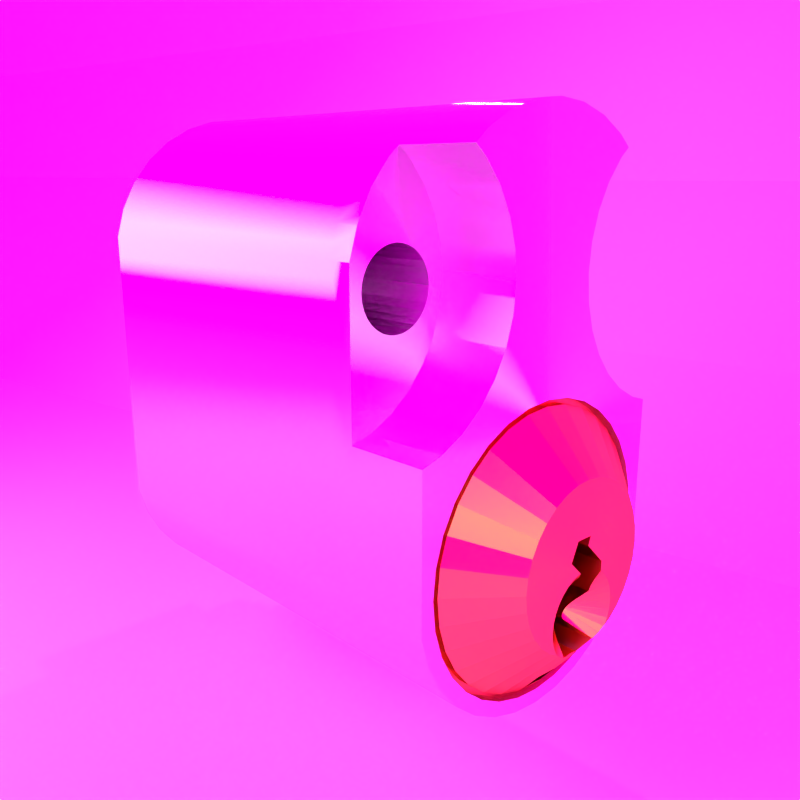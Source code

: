 # Source: assa703.blend  (saved by Blender 2.66.1; exported with 4.5.12 LTS)
import bpy
from mathutils import Matrix  # noqa: F401  (used for matrix-valued properties, if any)

bpy.ops.wm.read_factory_settings(use_empty=True)
scene = bpy.context.scene
scene.name = 'Scene'

# ---- collections
col_collection_1 = bpy.data.collections.new('Collection 1'); scene.collection.children.link(col_collection_1)
col_collection_2 = bpy.data.collections.new('Collection 2'); scene.collection.children.link(col_collection_2)
col_collection_2.hide_render = True
col_collection_2.hide_viewport = True

# ---- images (referenced by path relative to the original .blend; pixels are not part of the script)
import os
ASSET_DIR = os.environ.get("B2B_ASSET_DIR", "")  # directory of the original .blend (textures are referenced by path, not embedded)
HERE = os.path.dirname(os.path.abspath(__file__))  # packed textures are extracted next to this script under _unpacked/

def load_image(name, relpath, width, height, colorspace="sRGB"):
    """Load a texture the original file referenced (path relative to the .blend, or extracted next to this script)."""
    p = next((c for c in (os.path.join(HERE, relpath), os.path.join(ASSET_DIR, relpath)) if relpath and os.path.exists(c)), "")
    if p:
        img = bpy.data.images.load(p, check_existing=True)
        img.name = name
    else:  # same state as the original file: an image datablock whose file is absent (Cycles renders it pink)
        img = bpy.data.images.new(name, width, height)
        img.source = "FILE"
        img.filepath = "//" + (relpath or name)
    img.colorspace_settings.name = colorspace
    return img
img_hdr_environment_map_1_by_jannefoo_jpg = load_image('HDR_Environment_Map_1_by_jannefoo.jpg', 'textures/HDR_Environment_Map_1_by_jannefoo.jpg', 1024, 1024, 'sRGB')

# ---- materials (node trees are filled in below, after node groups)
mat_material_002 = bpy.data.materials.new('Material.002')
mat_material_002.alpha_threshold = 0.0
mat_material_002.roughness = 0.5
mat_material_002.line_color = (0.0, 0.0, 0.0, 1.0)
mat_material_001 = bpy.data.materials.new('Material.001')
mat_material_001.alpha_threshold = 0.0
mat_material_001.roughness = 0.5
mat_material_001.line_color = (0.0, 0.0, 0.0, 1.0)
mat_white = bpy.data.materials.new('White')
mat_white.alpha_threshold = 0.0
mat_white.roughness = 0.5
mat_white.line_color = (0.0, 0.0, 0.0, 1.0)
mat_medbringare = bpy.data.materials.new('Medbringare')
mat_medbringare.alpha_threshold = 0.0
mat_medbringare.roughness = 0.5
mat_medbringare.line_color = (0.0, 0.0, 0.0, 1.0)
mat_cylinder = bpy.data.materials.new('Cylinder')
mat_cylinder.alpha_threshold = 0.0
mat_cylinder.roughness = 0.5
mat_cylinder.line_color = (0.0, 0.0, 0.0, 1.0)

# ---- material node trees
mat_material_002.use_nodes = True; mat_material_002.node_tree.nodes.clear()
_N = mat_material_002.node_tree.nodes; _L = mat_material_002.node_tree.links
n0 = _N.new('ShaderNodeOutputMaterial'); n0.name = 'Material Output'; n0.location = (300, 300)
n0.width = 120
n1 = _N.new('ShaderNodeBsdfAnisotropic'); n1.name = 'Anisotropic BSDF'; n1.location = (100, 300)
n1.distribution = 'BECKMANN'
n1.inputs[0].default_value = (0.8, 0.4928, 0.09294, 1.0)
n1.inputs[1].default_value = 0.3162
n1.inputs[2].default_value = 0.5
_L.new(n1.outputs[0], n0.inputs[0])
n0.is_active_output = True
mat_material_001.use_nodes = True; mat_material_001.node_tree.nodes.clear()
_N = mat_material_001.node_tree.nodes; _L = mat_material_001.node_tree.links
n0 = _N.new('ShaderNodeOutputMaterial'); n0.name = 'Material Output'; n0.location = (300, 300)
n0.width = 120
n1 = _N.new('ShaderNodeEmission'); n1.name = 'Emission'; n1.location = (100, 300)
n1.width = 150
n1.inputs[0].default_value = (0.8, 0.8, 0.8, 1.0)
n1.inputs[1].default_value = 1.8
_L.new(n1.outputs[0], n0.inputs[0])
n0.is_active_output = True
mat_white.use_nodes = True; mat_white.node_tree.nodes.clear()
_N = mat_white.node_tree.nodes; _L = mat_white.node_tree.links
n0 = _N.new('ShaderNodeOutputMaterial'); n0.name = 'Material Output'; n0.location = (300, 300)
n0.width = 120
n1 = _N.new('ShaderNodeBsdfDiffuse'); n1.name = 'Diffuse BSDF'; n1.location = (10, 300)
_L.new(n1.outputs[0], n0.inputs[0])
n0.is_active_output = True
mat_medbringare.use_nodes = True; mat_medbringare.node_tree.nodes.clear()
_N = mat_medbringare.node_tree.nodes; _L = mat_medbringare.node_tree.links
n0 = _N.new('ShaderNodeOutputMaterial'); n0.name = 'Material Output'; n0.location = (300, 300)
n0.width = 120
n1 = _N.new('ShaderNodeBsdfDiffuse'); n1.name = 'Diffuse BSDF'; n1.location = (10, 300)
n1.inputs[0].default_value = (0.3264, 0.3264, 0.3264, 1.0)
_L.new(n1.outputs[0], n0.inputs[0])
n0.is_active_output = True
mat_cylinder.use_nodes = True; mat_cylinder.node_tree.nodes.clear()
_N = mat_cylinder.node_tree.nodes; _L = mat_cylinder.node_tree.links
n0 = _N.new('ShaderNodeOutputMaterial'); n0.name = 'Material Output'; n0.location = (300, 300)
n0.width = 120
n1 = _N.new('ShaderNodeBsdfTransparent'); n1.name = 'Transparent BSDF'; n1.location = (27, -132)
n1.width = 150
n2 = _N.new('ShaderNodeMixShader'); n2.name = 'Mix Shader'; n2.location = (268, 15)
n2.width = 150
n2.inputs[0].default_value = 2.98e-08
n3 = _N.new('ShaderNodeBsdfAnisotropic'); n3.name = 'Anisotropic BSDF'; n3.location = (24, 123)
n3.distribution = 'BECKMANN'
n3.inputs[0].default_value = (0.6515, 0.6568, 0.6295, 1.0)
n3.inputs[1].default_value = 0.2236
n3.inputs[2].default_value = 0.9
_L.new(n1.outputs[0], n2.inputs[2])
_L.new(n3.outputs[0], n2.inputs[1])
_L.new(n2.outputs[0], n0.inputs[0])
n0.is_active_output = True

# ---- world
world_world = bpy.data.worlds.new('World'); scene.world = world_world
world_world.use_nodes = True; world_world.node_tree.nodes.clear()
_N = world_world.node_tree.nodes; _L = world_world.node_tree.links
n0 = _N.new('ShaderNodeOutputWorld'); n0.name = 'World Output'; n0.location = (300, 300)
n0.width = 120
n1 = _N.new('ShaderNodeBackground'); n1.name = 'Background'; n1.location = (10, 300)
n1.width = 150
n1.inputs[1].default_value = 4.0
n2 = _N.new('ShaderNodeTexEnvironment'); n2.name = 'Environment Texture'; n2.location = (-190, 300)
n2.width = 150
n2.image = img_hdr_environment_map_1_by_jannefoo_jpg
_L.new(n1.outputs[0], n0.inputs[0])
_L.new(n2.outputs[0], n1.inputs[0])
n0.is_active_output = True
world_world.color = (0.05088, 0.05088, 0.05088)
world_world.use_sun_shadow = False
world_world.sun_shadow_jitter_overblur = 0.0
world_world.cycles.sampling_method = 'MANUAL'
world_world.cycles.sample_map_resolution = 256

# ---- cameras
cam_camera_001 = bpy.data.cameras.new('Camera.001')
cam_camera_001.clip_end = 100.0
cam_camera_001.lens = 35.0
cam_camera_001.sensor_width = 32.0
cam_camera_001.sensor_height = 18.0
cam_camera_001.ortho_scale = 7.314
cam_camera_001.dof.focus_distance = 0.0
cam_camera = bpy.data.cameras.new('Camera')
cam_camera.clip_end = 100.0
cam_camera.lens = 35.0
cam_camera.sensor_width = 32.0
cam_camera.sensor_height = 18.0
cam_camera.ortho_scale = 7.314
cam_camera.dof.focus_distance = 0.0

# ---- lights
light_lamp = bpy.data.lights.new('Lamp', 'POINT')
light_lamp.transmission_factor = 0.0
light_lamp.cutoff_distance = 30.0
light_lamp.energy = 100.0
light_lamp.shadow_buffer_clip_start = 1.001
light_lamp.shadow_soft_size = 0.1
light_lamp.shadow_maximum_resolution = 0.006
light_lamp.use_absolute_resolution = True
light_lamp.cycles.use_multiple_importance_sampling = False

# ---- meshes
me_cylinder_003 = bpy.data.meshes.new('Cylinder.003')
me_cylinder_003.from_pydata([(0.0, 1.0, -1.0), (0.0, 1.0, 1.0), (0.1951, 0.9808, -1.0), (0.1951, 0.9808, 1.0), (0.3827, 0.9239, -1.0), (0.3827, 0.9239, 1.0), (0.5556, 0.8315, -1.0), (0.5556, 0.8315, 1.0), (0.7071, 0.7071, -1.0), (0.7071, 0.7071, 1.0), (0.8315, 0.5556, -1.0), (0.8315, 0.5556, 1.0), (0.9239, 0.3827, -1.0), (0.9239, 0.3827, 1.0), (0.9808, 0.1951, -1.0), (0.9808, 0.1951, 1.0), (1.0, 7.55e-08, -1.0), (1.0, 7.55e-08, 1.0), (0.9808, -0.1951, -1.0), (0.9808, -0.1951, 1.0), (0.9239, -0.3827, -1.0), (0.9239, -0.3827, 1.0), (0.8315, -0.5556, -1.0), (0.8315, -0.5556, 1.0), (0.7071, -0.7071, -1.0), (0.7071, -0.7071, 1.0), (0.5556, -0.8315, -1.0), (0.5556, -0.8315, 1.0), (0.3827, -0.9239, -1.0), (0.3827, -0.9239, 1.0), (0.1951, -0.9808, -1.0), (0.1951, -0.9808, 1.0), (-3.258e-07, -1.0, -1.0), (-3.258e-07, -1.0, 1.0), (-0.1951, -0.9808, -1.0), (-0.1951, -0.9808, 1.0), (-0.3827, -0.9239, -1.0), (-0.3827, -0.9239, 1.0), (-0.5556, -0.8315, -1.0), (-0.5556, -0.8315, 1.0), (-0.7071, -0.7071, -1.0), (-0.7071, -0.7071, 1.0), (-0.8315, -0.5556, -1.0), (-0.8315, -0.5556, 1.0), (-0.9239, -0.3827, -1.0), (-0.9239, -0.3827, 1.0), (-0.9808, -0.1951, -1.0), (-0.9808, -0.1951, 1.0), (-1.0, 9.656e-07, -1.0), (-1.0, 9.656e-07, 1.0), (-0.9808, 0.1951, -1.0), (-0.9808, 0.1951, 1.0), (-0.9239, 0.3827, -1.0), (-0.9239, 0.3827, 1.0), (-0.8315, 0.5556, -1.0), (-0.8315, 0.5556, 1.0), (-0.7071, 0.7071, -1.0), (-0.7071, 0.7071, 1.0), (-0.5556, 0.8315, -1.0), (-0.5556, 0.8315, 1.0), (-0.3827, 0.9239, -1.0), (-0.3827, 0.9239, 1.0), (-0.1951, 0.9808, -1.0), (-0.1951, 0.9808, 1.0)], [], [(0, 1, 3, 2), (2, 3, 5, 4), (4, 5, 7, 6), (6, 7, 9, 8), (8, 9, 11, 10), (10, 11, 13, 12), (12, 13, 15, 14), (14, 15, 17, 16), (16, 17, 19, 18), (18, 19, 21, 20), (20, 21, 23, 22), (22, 23, 25, 24), (24, 25, 27, 26), (26, 27, 29, 28), (28, 29, 31, 30), (30, 31, 33, 32), (32, 33, 35, 34), (34, 35, 37, 36), (36, 37, 39, 38), (38, 39, 41, 40), (40, 41, 43, 42), (42, 43, 45, 44), (44, 45, 47, 46), (46, 47, 49, 48), (48, 49, 51, 50), (50, 51, 53, 52), (52, 53, 55, 54), (54, 55, 57, 56), (56, 57, 59, 58), (58, 59, 61, 60), (3, 1, 63, 61, 59, 57, 55, 53, 51, 49, 47, 45, 43, 41, 39, 37, 35, 33, 31, 29, 27, 25, 23, 21, 19, 17, 15, 13, 11, 9, 7, 5), (62, 63, 1, 0), (60, 61, 63, 62), (0, 2, 4, 6, 8, 10, 12, 14, 16, 18, 20, 22, 24, 26, 28, 30, 32, 34, 36, 38, 40, 42, 44, 46, 48, 50, 52, 54, 56, 58, 60, 62)])
me_cylinder_003.materials.append(mat_material_002)
me_cylinder_003.use_remesh_preserve_volume = False
me_cylinder_003.use_remesh_preserve_attributes = False
me_cylinder_003.use_mirror_vertex_groups = False
me_cylinder_003.update()
me_plane_002 = bpy.data.meshes.new('Plane.002')
me_plane_002.from_pydata([(1.0, -1.0, 0.0), (-1.0, -1.0, 0.0), (1.0, 1.0, 0.0), (-1.0, 1.0, 0.0)], [], [(1, 0, 2, 3)])
me_plane_002.materials.append(mat_material_001)
me_plane_002.use_remesh_preserve_volume = False
me_plane_002.use_remesh_preserve_attributes = False
me_plane_002.use_mirror_vertex_groups = False
me_plane_002.update()
me_plane_001 = bpy.data.meshes.new('Plane.001')
me_plane_001.from_pydata([(1.0, -1.0, 0.0), (-1.0, -1.0, 0.0), (1.0, -0.1571, 0.0), (-1.0, -0.1571, 0.0), (1.0, -0.07223, 0.04628), (-1.0, -0.07223, 0.04628), (1.0, 0.02034, 0.1157), (-1.0, 0.02034, 0.1157), (1.0, 0.08976, 0.216), (-1.0, 0.08976, 0.216), (1.0, 0.1438, 0.3857), (-1.0, 0.1438, 0.3857), (1.0, 0.1438, 0.8122), (-1.0, 0.1438, 0.8122)], [], [(1, 0, 2, 3), (3, 2, 4, 5), (5, 4, 6, 7), (7, 6, 8, 9), (9, 8, 10, 11), (11, 10, 12, 13)])
me_plane_001.materials.append(mat_white)
me_plane_001.use_remesh_preserve_volume = False
me_plane_001.use_remesh_preserve_attributes = False
me_plane_001.use_mirror_vertex_groups = False
me_plane_001.update()
me_plane = bpy.data.meshes.new('Plane')
me_plane.from_pydata([(1.0, -1.0, 0.0), (-1.0, -1.0, 0.0), (1.0, 1.0, 0.0), (-1.0, 1.0, 0.0)], [], [(1, 0, 2, 3)])
me_plane.materials.append(mat_material_001)
me_plane.use_remesh_preserve_volume = False
me_plane.use_remesh_preserve_attributes = False
me_plane.use_mirror_vertex_groups = False
me_plane.update()
me_cube_007 = bpy.data.meshes.new('Cube.007')
me_cube_007.from_pydata([(-1.0, -1.0, -1.0), (-1.0, -0.8082, -1.0), (1.0, -0.8082, -1.0), (1.0, -1.0, -1.0), (-1.0, -1.0, 1.0), (-1.0, -0.8082, 1.0), (1.0, -0.8082, 1.0), (1.0, -1.0, 1.0)], [], [(4, 5, 1, 0), (5, 6, 2, 1), (6, 7, 3, 2), (7, 4, 0, 3), (0, 1, 2, 3), (7, 6, 5, 4)])
me_cube_007.materials.append(mat_medbringare)
me_cube_007.use_remesh_preserve_volume = False
me_cube_007.use_remesh_preserve_attributes = False
me_cube_007.use_mirror_vertex_groups = False
me_cube_007.update()
me_cylinder_002 = bpy.data.meshes.new('Cylinder.002')
me_cylinder_002.from_pydata([(0.0, 1.0, -1.0), (0.0, 1.0, 1.0), (0.1951, 0.9808, -1.0), (0.1951, 0.9808, 1.0), (0.3827, 0.9239, -1.0), (0.3827, 0.9239, 1.0), (0.5556, 0.8315, -1.0), (0.5556, 0.8315, 1.0), (0.7071, 0.7071, -1.0), (0.7071, 0.7071, 1.0), (0.8315, 0.5556, -1.0), (0.8315, 0.5556, 1.0), (0.9239, 0.3827, -1.0), (0.9239, 0.3827, 1.0), (0.9808, 0.1951, -1.0), (0.9808, 0.1951, 1.0), (1.0, 7.55e-08, -1.0), (1.0, 7.55e-08, 1.0), (0.9808, -0.1951, -1.0), (0.9808, -0.1951, 1.0), (0.9239, -0.3827, -1.0), (0.9239, -0.3827, 1.0), (0.8315, -0.5556, -1.0), (0.8315, -0.5556, 1.0), (0.7071, -0.7071, -1.0), (0.7071, -0.7071, 1.0), (0.5556, -0.8315, -1.0), (0.5556, -0.8315, 1.0), (0.3827, -0.9239, -1.0), (0.3827, -0.9239, 1.0), (0.1951, -0.9808, -1.0), (0.1951, -0.9808, 1.0), (-3.258e-07, -1.0, -1.0), (-3.258e-07, -1.0, 1.0), (-0.1951, -0.9808, -1.0), (-0.1951, -0.9808, 1.0), (-0.3827, -0.9239, -1.0), (-0.3827, -0.9239, 1.0), (-0.5556, -0.8315, -1.0), (-0.5556, -0.8315, 1.0), (-0.7071, -0.7071, -1.0), (-0.7071, -0.7071, 1.0), (-0.8315, -0.5556, -1.0), (-0.8315, -0.5556, 1.0), (-0.9239, -0.3827, -1.0), (-0.9239, -0.3827, 1.0), (-0.9808, -0.1951, -1.0), (-0.9808, -0.1951, 1.0), (-1.0, 9.656e-07, -1.0), (-1.0, 9.656e-07, 1.0), (-0.9808, 0.1951, -1.0), (-0.9808, 0.1951, 1.0), (-0.9239, 0.3827, -1.0), (-0.9239, 0.3827, 1.0), (-0.8315, 0.5556, -1.0), (-0.8315, 0.5556, 1.0), (-0.7071, 0.7071, -1.0), (-0.7071, 0.7071, 1.0), (-0.5556, 0.8315, -1.0), (-0.5556, 0.8315, 1.0), (-0.3827, 0.9239, -1.0), (-0.3827, 0.9239, 1.0), (-0.1951, 0.9808, -1.0), (-0.1951, 0.9808, 1.0), (1.488e-16, 1.0, -2.548), (0.1951, 0.9808, -2.548), (0.3827, 0.9239, -2.548), (0.5556, 0.8315, -2.548), (0.7071, 0.7071, -2.548), (0.8315, 0.5556, -2.548), (0.9239, 0.3827, -2.548), (0.9808, 0.1951, -2.548), (1.0, 8.337e-08, -2.548), (0.9808, -0.1951, -2.548), (0.9239, -0.3827, -2.548), (0.8315, -0.5556, -2.548), (0.7071, -0.7071, -2.548), (0.5556, -0.8315, -2.548), (0.3827, -0.9239, -2.548), (0.1951, -0.9808, -2.548), (-3.258e-07, -1.0, -2.548), (-0.1951, -0.9808, -2.548), (-0.3827, -0.9239, -2.548), (-0.5556, -0.8315, -2.548), (-0.7071, -0.7071, -2.548), (-0.8315, -0.5556, -2.548), (-0.9239, -0.3827, -2.548), (-0.9808, -0.1951, -2.548), (-1.0, 9.735e-07, -2.548), (-0.9808, 0.1951, -2.548), (-0.9239, 0.3827, -2.548), (-0.8315, 0.5556, -2.548), (-0.7071, 0.7071, -2.548), (-0.5556, 0.8315, -2.548), (-0.3827, 0.9239, -2.548), (-0.1951, 0.9808, -2.548), (9.449e-09, 0.9204, -2.548), (0.1796, 0.9027, -2.548), (0.3522, 0.8504, -2.548), (0.5114, 0.7653, -2.548), (0.6508, 0.6508, -2.548), (0.7653, 0.5114, -2.548), (0.8504, 0.3522, -2.548), (0.9027, 0.1796, -2.548), (0.9204, 9.942e-08, -2.548), (0.9027, -0.1796, -2.548), (0.8504, -0.3522, -2.548), (0.7653, -0.5114, -2.548), (0.6508, -0.6508, -2.548), (0.5114, -0.7653, -2.548), (0.3522, -0.8504, -2.548), (0.1796, -0.9027, -2.548), (-2.905e-07, -0.9204, -2.548), (-0.1796, -0.9027, -2.548), (-0.3522, -0.8504, -2.548), (-0.5114, -0.7653, -2.548), (-0.6508, -0.6508, -2.548), (-0.7653, -0.5114, -2.548), (-0.8504, -0.3522, -2.548), (-0.9027, -0.1796, -2.548), (-0.9204, 9.187e-07, -2.548), (-0.9027, 0.1796, -2.548), (-0.8504, 0.3522, -2.548), (-0.7653, 0.5114, -2.548), (-0.6508, 0.6508, -2.548), (-0.5114, 0.7653, -2.548), (-0.3522, 0.8504, -2.548), (-0.1796, 0.9027, -2.548), (9.449e-09, 0.9204, -5.043), (0.1796, 0.9027, -5.043), (0.3522, 0.8504, -5.043), (0.5114, 0.7653, -5.043), (0.6508, 0.6508, -5.043), (0.7653, 0.5114, -5.043), (0.8504, 0.3522, -5.043), (0.9027, 0.1796, -5.043), (0.9204, 1.121e-07, -5.043), (0.9027, -0.1796, -5.043), (0.8504, -0.3522, -5.043), (0.7653, -0.5114, -5.043), (0.6508, -0.6508, -5.043), (0.5114, -0.7653, -5.043), (0.3522, -0.8504, -5.043), (0.1796, -0.9027, -5.043), (-2.905e-07, -0.9204, -5.043), (-0.1796, -0.9027, -5.043), (-0.3522, -0.8504, -5.043), (-0.5114, -0.7653, -5.043), (-0.6508, -0.6508, -5.043), (-0.7653, -0.5114, -5.043), (-0.8504, -0.3522, -5.043), (-0.9027, -0.1796, -5.043), (-0.9204, 9.314e-07, -5.043), (-0.9027, 0.1796, -5.043), (-0.8504, 0.3522, -5.043), (-0.7653, 0.5114, -5.043), (-0.6508, 0.6508, -5.043), (-0.5114, 0.7653, -5.043), (-0.3522, 0.8504, -5.043), (-0.1796, 0.9027, -5.043), (1.015e-08, 0.8569, -5.043), (0.1672, 0.8404, -5.043), (0.3279, 0.7916, -5.043), (0.476, 0.7125, -5.043), (0.6059, 0.6059, -5.043), (0.7125, 0.476, -5.043), (0.7916, 0.3279, -5.043), (0.8404, 0.1672, -5.043), (0.8569, 1.24e-07, -5.043), (0.8404, -0.1672, -5.043), (0.7916, -0.3279, -5.043), (0.7125, -0.476, -5.043), (0.6059, -0.6059, -5.043), (0.476, -0.7125, -5.043), (0.3279, -0.7916, -5.043), (0.1672, -0.8404, -5.043), (-2.691e-07, -0.8569, -5.043), (-0.1672, -0.8404, -5.043), (-0.3279, -0.7916, -5.043), (-0.476, -0.7125, -5.043), (-0.6059, -0.6059, -5.043), (-0.7125, -0.476, -5.043), (-0.7916, -0.3279, -5.043), (-0.8404, -0.1672, -5.043), (-0.8569, 8.867e-07, -5.043), (-0.8404, 0.1672, -5.043), (-0.7916, 0.3279, -5.043), (-0.7125, 0.476, -5.043), (-0.6059, 0.6059, -5.043), (-0.476, 0.7125, -5.043), (-0.3279, 0.7916, -5.043), (-0.1672, 0.8404, -5.043), (1.015e-08, 0.8569, -7.451), (0.1672, 0.8404, -7.451), (0.3279, 0.7916, -7.451), (0.476, 0.7125, -7.451), (0.6059, 0.6059, -7.451), (0.7125, 0.476, -7.451), (0.7916, 0.3279, -7.451), (0.8404, 0.1672, -7.451), (0.8569, 1.363e-07, -7.451), (0.8404, -0.1672, -7.451), (0.7916, -0.3279, -7.451), (0.7125, -0.476, -7.451), (0.6059, -0.6059, -7.451), (0.476, -0.7125, -7.451), (0.3279, -0.7916, -7.451), (0.1672, -0.8404, -7.451), (-2.691e-07, -0.8569, -7.451), (-0.1672, -0.8404, -7.451), (-0.3279, -0.7916, -7.451), (-0.476, -0.7125, -7.451), (-0.6059, -0.6059, -7.451), (-0.7125, -0.476, -7.451), (-0.7916, -0.3279, -7.451), (-0.8404, -0.1672, -7.451), (-0.8569, 8.99e-07, -7.451), (-0.8404, 0.1672, -7.451), (-0.7916, 0.3279, -7.451), (-0.7125, 0.476, -7.451), (-0.6059, 0.6059, -7.451), (-0.476, 0.7125, -7.451), (-0.3279, 0.7916, -7.451), (-0.1672, 0.8404, -7.451)], [], [(0, 1, 3, 2), (2, 3, 5, 4), (4, 5, 7, 6), (6, 7, 9, 8), (8, 9, 11, 10), (10, 11, 13, 12), (12, 13, 15, 14), (14, 15, 17, 16), (16, 17, 19, 18), (18, 19, 21, 20), (20, 21, 23, 22), (22, 23, 25, 24), (24, 25, 27, 26), (26, 27, 29, 28), (28, 29, 31, 30), (30, 31, 33, 32), (32, 33, 35, 34), (34, 35, 37, 36), (36, 37, 39, 38), (38, 39, 41, 40), (40, 41, 43, 42), (42, 43, 45, 44), (44, 45, 47, 46), (46, 47, 49, 48), (48, 49, 51, 50), (50, 51, 53, 52), (52, 53, 55, 54), (54, 55, 57, 56), (56, 57, 59, 58), (58, 59, 61, 60), (3, 1, 63, 61, 59, 57, 55, 53, 51, 49, 47, 45, 43, 41, 39, 37, 35, 33, 31, 29, 27, 25, 23, 21, 19, 17, 15, 13, 11, 9, 7, 5), (62, 63, 1, 0), (60, 61, 63, 62), (20, 22, 75, 74), (66, 67, 99, 98), (58, 60, 94, 93), (34, 36, 82, 81), (10, 12, 70, 69), (48, 50, 89, 88), (24, 26, 77, 76), (62, 0, 64, 95), (38, 40, 84, 83), (14, 16, 72, 71), (52, 54, 91, 90), (28, 30, 79, 78), (4, 6, 67, 66), (42, 44, 86, 85), (18, 20, 74, 73), (56, 58, 93, 92), (32, 34, 81, 80), (8, 10, 69, 68), (46, 48, 88, 87), (22, 24, 76, 75), (60, 62, 95, 94), (36, 38, 83, 82), (12, 14, 71, 70), (50, 52, 90, 89), (26, 28, 78, 77), (2, 4, 66, 65), (40, 42, 85, 84), (16, 18, 73, 72), (54, 56, 92, 91), (30, 32, 80, 79), (6, 8, 68, 67), (44, 46, 87, 86), (0, 2, 65, 64), (101, 102, 134, 133), (92, 93, 125, 124), (87, 88, 120, 119), (82, 83, 115, 114), (77, 78, 110, 109), (72, 73, 105, 104), (67, 68, 100, 99), (93, 94, 126, 125), (88, 89, 121, 120), (83, 84, 116, 115), (78, 79, 111, 110), (73, 74, 106, 105), (68, 69, 101, 100), (94, 95, 127, 126), (89, 90, 122, 121), (84, 85, 117, 116), (79, 80, 112, 111), (74, 75, 107, 106), (69, 70, 102, 101), (64, 65, 97, 96), (95, 64, 96, 127), (90, 91, 123, 122), (85, 86, 118, 117), (80, 81, 113, 112), (75, 76, 108, 107), (70, 71, 103, 102), (65, 66, 98, 97), (91, 92, 124, 123), (86, 87, 119, 118), (81, 82, 114, 113), (76, 77, 109, 108), (71, 72, 104, 103), (136, 137, 169, 168), (96, 97, 129, 128), (127, 96, 128, 159), (122, 123, 155, 154), (117, 118, 150, 149), (112, 113, 145, 144), (107, 108, 140, 139), (102, 103, 135, 134), (97, 98, 130, 129), (123, 124, 156, 155), (118, 119, 151, 150), (113, 114, 146, 145), (108, 109, 141, 140), (103, 104, 136, 135), (98, 99, 131, 130), (124, 125, 157, 156), (119, 120, 152, 151), (114, 115, 147, 146), (109, 110, 142, 141), (104, 105, 137, 136), (99, 100, 132, 131), (125, 126, 158, 157), (120, 121, 153, 152), (115, 116, 148, 147), (110, 111, 143, 142), (105, 106, 138, 137), (100, 101, 133, 132), (126, 127, 159, 158), (121, 122, 154, 153), (116, 117, 149, 148), (111, 112, 144, 143), (106, 107, 139, 138), (171, 172, 204, 203), (131, 132, 164, 163), (157, 158, 190, 189), (152, 153, 185, 184), (147, 148, 180, 179), (142, 143, 175, 174), (137, 138, 170, 169), (132, 133, 165, 164), (158, 159, 191, 190), (153, 154, 186, 185), (148, 149, 181, 180), (143, 144, 176, 175), (138, 139, 171, 170), (133, 134, 166, 165), (128, 129, 161, 160), (159, 128, 160, 191), (154, 155, 187, 186), (149, 150, 182, 181), (144, 145, 177, 176), (139, 140, 172, 171), (134, 135, 167, 166), (129, 130, 162, 161), (155, 156, 188, 187), (150, 151, 183, 182), (145, 146, 178, 177), (140, 141, 173, 172), (135, 136, 168, 167), (130, 131, 163, 162), (156, 157, 189, 188), (151, 152, 184, 183), (146, 147, 179, 178), (141, 142, 174, 173), (192, 193, 194, 195, 196, 197, 198, 199, 200, 201, 202, 203, 204, 205, 206, 207, 208, 209, 210, 211, 212, 213, 214, 215, 216, 217, 218, 219, 220, 221, 222, 223), (166, 167, 199, 198), (161, 162, 194, 193), (187, 188, 220, 219), (182, 183, 215, 214), (177, 178, 210, 209), (172, 173, 205, 204), (167, 168, 200, 199), (162, 163, 195, 194), (188, 189, 221, 220), (183, 184, 216, 215), (178, 179, 211, 210), (173, 174, 206, 205), (168, 169, 201, 200), (163, 164, 196, 195), (189, 190, 222, 221), (184, 185, 217, 216), (179, 180, 212, 211), (174, 175, 207, 206), (169, 170, 202, 201), (164, 165, 197, 196), (190, 191, 223, 222), (185, 186, 218, 217), (180, 181, 213, 212), (175, 176, 208, 207), (170, 171, 203, 202), (165, 166, 198, 197), (160, 161, 193, 192), (191, 160, 192, 223), (186, 187, 219, 218), (181, 182, 214, 213), (176, 177, 209, 208)])
me_cylinder_002.materials.append(mat_cylinder)
me_cylinder_002.use_remesh_preserve_volume = False
me_cylinder_002.use_remesh_preserve_attributes = False
me_cylinder_002.use_mirror_vertex_groups = False
me_cylinder_002.update()
me_cylinder = bpy.data.meshes.new('Cylinder')
me_cylinder.from_pydata([(0.0, 2.002, 1.991), (0.1951, 1.983, 1.991), (0.1951, 1.983, 1.309), (0.0, 2.002, 1.309), (-0.1951, 1.983, 1.991), (0.3827, 1.926, 1.309), (0.3827, 1.926, 1.991), (0.1951, 1.983, -1.0), (0.0, 2.002, -1.0), (-0.1951, 1.983, 1.309), (-0.3827, 1.926, 1.991), (0.3827, 1.926, -1.0), (0.5556, 1.833, 1.991), (0.5556, 1.833, 1.309), (-0.1951, 1.983, -1.0), (-0.3827, 1.926, 1.309), (-0.3827, 1.926, -1.0), (0.5556, 1.833, -1.0), (-0.5556, 1.833, 1.991), (0.6425, 1.762, 1.991), (0.6425, 1.762, 1.471), (-0.5556, 1.833, 1.309), (-0.5556, 1.833, -1.0), (0.7071, 1.709, 1.309), (0.7071, 1.709, -1.0), (-0.6408, 1.763, 1.991), (-0.5887, 1.721, 1.991), (0.6968, 1.717, 1.471), (0.5779, 1.709, 1.991), (0.5734, 1.705, 1.991), (-0.6408, 1.763, 1.471), (0.7071, 1.709, 1.471), (0.8315, 1.557, -1.0), (0.8315, 1.557, 1.309), (-0.7071, 1.709, -1.0), (-0.57, 1.705, 1.991), (-0.5745, 1.709, 1.991), (0.5734, 1.705, 1.471), (-0.7071, 1.709, 1.309), (-0.7071, 1.709, 1.471), (-0.57, 1.705, 1.471), (0.7101, 1.705, 1.471), (0.7922, 1.605, 1.471), (0.8315, 1.557, 1.471), (0.9239, 1.384, 1.309), (0.9239, 1.384, -1.0), (-0.8315, 1.557, -1.0), (-0.4773, 1.592, 1.991), (0.5649, 1.695, 1.991), (-0.8315, 1.557, 1.309), (-0.7101, 1.705, 1.471), (0.8187, 1.573, 1.471), (0.4649, 1.573, 1.471), (0.8778, 1.471, 1.471), (-0.9239, 1.384, -1.0), (0.9038, 1.422, 1.471), (0.9808, 1.197, 1.309), (0.9808, 1.197, -1.0), (0.4649, 1.573, 1.991), (-0.4615, 1.573, 1.991), (-0.9239, 1.384, 1.309), (-0.8187, 1.573, 1.471), (-0.8315, 1.557, 1.471), (-0.7224, 1.69, 1.471), (-0.4615, 1.573, 1.471), (-0.9808, 1.197, -1.0), (0.3842, 1.422, 1.471), (0.9239, 1.384, 1.471), (0.9823, 0.5724, 1.309), (0.9823, 0.5724, -1.0), (0.4565, 1.557, 1.991), (-0.4531, 1.557, 1.991), (-0.9808, 1.197, 1.309), (-0.8432, 1.535, 1.471), (0.9439, 1.318, 1.471), (-0.9823, 0.5724, -1.0), (0.9809, 1.153, 1.471), (0.9808, 1.197, 1.471), (0.9808, -0.6685, 1.309), (0.9808, -0.6685, -1.0), (-0.3889, 1.437, 1.991), (0.4357, 1.518, 1.991), (0.3842, 1.422, 1.991), (-0.9823, 0.5724, 1.309), (-0.9288, 1.368, 1.471), (-0.9239, 1.384, 1.471), (-0.9038, 1.422, 1.471), (-0.3808, 1.422, 1.471), (-0.3808, 1.422, 1.991), (0.3346, 1.258, 1.471), (0.9621, 1.258, 1.471), (0.1751, 0.3964, -1.0), (-4.432e-05, 0.4136, -1.0), (0.8843, 1.169, 1.471), (0.7765, 1.258, 1.471), (0.8169, 1.237, 1.471), (0.8841, 1.17, 1.471), (0.8538, 1.206, 1.471), (0.981, 1.088, 1.471), (0.9813, 0.9815, 1.471), (0.8807, -0.3092, -1.0), (0.898, -0.4844, -1.0), (0.9819, 0.2437, 1.471), (0.9239, -0.8561, 1.309), (0.9239, -0.8561, -1.0), (-0.9808, -0.6685, -1.0), (-0.9808, -0.6685, 1.309), (-0.9822, 0.6031, 1.471), (-0.9823, 0.5724, 1.471), (-0.9808, 1.197, 1.471), (-0.9621, 1.258, 1.471), (0.3728, 1.384, 1.991), (0.3346, 1.258, 1.991), (0.7748, 1.259, 1.471), (0.5867, 1.258, 1.471), (0.5884, 1.259, 1.471), (0.7291, 1.273, 1.471), (0.6341, 1.273, 1.471), (0.6816, 1.278, 1.471), (-0.1752, 0.3964, -1.0), (0.3436, 0.3453, -1.0), (0.1751, 0.3964, 1.991), (-4.432e-05, 0.4136, 1.991), (0.8971, 1.145, 1.471), (0.9814, 0.9178, 1.471), (0.9817, 0.8129, 1.471), (0.9185, 1.088, 1.471), (0.9066, 1.127, 1.471), (0.9204, 0.9868, 1.471), (0.9169, 0.9751, 1.471), (0.9204, 1.082, 1.471), (0.9251, 1.034, 1.471), (0.8807, -0.6596, -1.0), (0.8807, -0.3092, 1.991), (0.898, -0.4844, 1.991), (0.8296, -0.1407, -1.0), (0.9819, 0.2817, 1.471), (0.9819, 0.294, 1.471), (0.9808, -0.6685, 1.991), (0.9819, 0.2437, 1.991), (0.9239, -0.8561, 1.991), (0.8315, -1.029, 1.309), (0.8315, -1.029, -1.0), (0.8748, -0.6789, -1.0), (0.8296, -0.828, -1.0), (-0.3694, 1.384, 1.991), (-0.9239, -0.8561, -1.0), (-0.9239, -0.8561, 1.309), (-0.9819, 0.2426, 1.471), (-0.8808, -0.3092, -1.0), (-0.8981, -0.4844, -1.0), (-0.982, 0.6948, 1.471), (-0.9818, 0.754, 1.471), (-0.9822, 0.5519, 1.471), (-0.4615, 0.6031, 1.471), (-0.5665, 1.258, 1.471), (-0.3312, 1.258, 1.471), (-0.7563, 1.258, 1.471), (-0.5682, 1.259, 1.471), (-0.7546, 1.259, 1.471), (-0.7089, 1.273, 1.471), (-0.6139, 1.273, 1.471), (-0.6614, 1.278, 1.471), (-0.9808, 1.194, 1.471), (-0.8303, 1.209, 1.471), (-0.7967, 1.237, 1.471), (-0.3319, 1.261, 1.991), (0.3559, 1.329, 1.991), (0.3285, 1.197, 1.991), (0.5463, 1.237, 1.471), (0.5333, 1.226, 1.471), (-0.3437, 0.3453, -1.0), (-0.1752, 0.3964, 1.991), (0.4949, 0.2644, -1.0), (0.3436, 0.3453, 1.991), (-0.4867, 0.5724, 1.991), (-0.5447, 0.5017, 1.991), (0.9818, 0.754, 1.471), (0.9066, 0.9411, 1.471), (0.8941, 0.9178, 1.471), (0.4691, 0.9178, 1.471), (0.3346, 0.9178, 1.471), (0.3842, 0.754, 1.471), (0.4791, 0.899, 1.471), (0.8841, 0.899, 1.471), (0.8538, 0.8621, 1.471), (0.5094, 0.8621, 1.471), (0.8169, 0.8318, 1.471), (0.7748, 0.8093, 1.471), (0.7291, 0.7954, 1.471), (0.5463, 0.8318, 1.471), (0.6816, 0.7907, 1.471), (0.6341, 0.7954, 1.471), (0.5884, 0.8093, 1.471), (0.878, -0.6685, -1.0), (0.8807, -0.6596, 1.991), (0.9457, 0.2547, 1.991), (0.8296, -0.1407, 1.991), (0.7466, 0.01453, -1.0), (0.982, 0.3623, 1.471), (0.8566, 0.2817, 1.471), (0.8748, -0.6789, 1.991), (0.8296, -0.828, 1.991), (0.8315, -1.029, 1.991), (0.8086, -0.8674, -1.0), (0.7466, -0.9833, -1.0), (0.7071, -1.18, 1.309), (0.7071, -1.18, -1.0), (0.8146, -0.8561, -1.0), (-0.8781, -0.6685, -1.0), (-0.8297, -0.828, -1.0), (-0.8315, -1.029, -1.0), (-0.8315, -1.029, 1.309), (-0.9808, -0.6685, 1.991), (-0.9239, -0.8561, 1.991), (-0.9819, 0.269, 1.471), (-0.9819, 0.2817, 1.471), (-0.9819, 0.2426, 1.991), (-0.8858, -0.6084, -1.0), (-0.8297, -0.1407, -1.0), (-0.8808, -0.3092, 1.991), (-0.8981, -0.4844, 1.991), (-0.9816, 0.8537, 1.471), (-0.9814, 0.9178, 1.471), (-0.3808, 0.754, 1.471), (-0.9821, 0.4709, 1.471), (-0.57, 0.4709, 1.471), (-0.5299, 1.239, 1.471), (-0.3312, 1.258, 1.991), (-0.981, 1.088, 1.471), (-0.9812, 1.022, 1.471), (-0.8983, 1.088, 1.471), (-0.8864, 1.127, 1.471), (-0.8336, 1.206, 1.471), (-0.8639, 1.17, 1.471), (0.3178, 1.088, 1.471), (0.3178, 1.088, 1.991), (-0.3251, 1.197, 1.991), (0.4486, 1.101, 1.471), (0.4566, 1.127, 1.471), (0.5094, 1.206, 1.471), (0.4791, 1.17, 1.471), (-0.4989, 0.2623, -1.0), (-0.3437, 0.3453, 1.991), (-0.5619, 0.4807, 1.991), (0.4989, 0.2623, -1.0), (0.4949, 0.2644, 1.991), (0.4989, 0.2623, 1.991), (0.5648, 0.4814, 1.991), (0.5734, 0.4709, 1.991), (0.4901, 0.5724, 1.991), (-0.4615, 0.6031, 1.991), (0.9821, 0.6541, 1.471), (0.4623, 0.9304, 1.471), (0.3346, 0.9178, 1.991), (0.3842, 0.754, 1.991), (0.878, -0.6685, 1.991), (0.9162, 0.2636, 1.991), (0.7466, 0.01453, 1.991), (0.6349, 0.1506, -1.0), (0.9821, 0.4709, 1.471), (0.982, 0.3896, 1.471), (0.7057, 0.3623, 1.471), (0.8146, -0.8561, 1.991), (0.8086, -0.8674, 1.991), (0.7466, -0.9833, 1.991), (0.7071, -1.18, 1.991), (0.7091, -1.029, -1.0), (0.6349, -1.119, -1.0), (0.6984, -1.042, -1.0), (0.5556, -1.305, -1.0), (0.5556, -1.305, 1.309), (-0.8202, -0.8458, -1.0), (-0.8808, -0.6596, -1.0), (-0.8781, -0.6685, 1.991), (-0.8297, -0.828, 1.991), (-0.7071, -1.18, 1.309), (-0.7071, -1.18, -1.0), (-0.8315, -1.029, 1.991), (-0.8147, -0.8561, -1.0), (-0.7467, -0.9833, -1.0), (-0.982, 0.3348, 1.471), (-0.982, 0.3623, 1.471), (-0.8532, 0.2817, 1.471), (-0.8858, -0.6084, 1.991), (-0.8808, -0.6596, 1.991), (-0.7467, 0.01454, -1.0), (-0.8297, -0.1407, 1.991), (-0.9456, 0.2537, 1.991), (-0.3312, 0.9178, 1.471), (-0.4554, 0.9055, 1.471), (-0.8383, 0.8678, 1.471), (-0.4589, 0.899, 1.471), (-0.8336, 0.8621, 1.471), (-0.4892, 0.8621, 1.471), (-0.7967, 0.8318, 1.471), (-0.5261, 0.8318, 1.471), (-0.5682, 0.8093, 1.471), (-0.6139, 0.7954, 1.471), (-0.7546, 0.8093, 1.471), (-0.6614, 0.7907, 1.471), (-0.7089, 0.7954, 1.471), (-0.8739, 0.9178, 1.471), (-0.8639, 0.899, 1.471), (-0.3808, 0.754, 1.991), (-0.9821, 0.4303, 1.471), (-0.57, 0.4709, 1.991), (-0.4245, 1.088, 1.471), (-0.3144, 1.088, 1.471), (-0.4364, 1.127, 1.471), (-0.5261, 1.237, 1.471), (-0.4589, 1.17, 1.471), (-0.4892, 1.206, 1.471), (-0.9045, 1.03, 1.471), (-0.9049, 1.034, 1.471), (-0.9002, 1.082, 1.471), (-0.3144, 1.088, 1.991), (-0.3312, 0.9178, 1.991), (0.3275, 0.9891, 1.991), (0.4447, 1.088, 1.471), (-0.635, 0.1506, -1.0), (-0.4989, 0.2623, 1.991), (0.6814, 0.3823, 1.991), (0.6834, 0.3807, 1.991), (0.6107, 0.4403, 1.991), (0.4649, 0.6031, 1.991), (0.4649, 0.6031, 1.471), (0.9822, 0.6031, 1.471), (0.4566, 0.9411, 1.471), (0.4428, 1.082, 1.471), (0.4428, 0.9868, 1.471), (0.4381, 1.034, 1.471), (-0.3776, 0.7648, 1.991), (0.8591, 0.2809, 1.991), (0.6349, 0.1506, 1.991), (0.9823, 0.5724, 1.471), (0.9822, 0.5111, 1.471), (0.5734, 0.4709, 1.471), (0.8566, 0.2817, 1.991), (0.7091, -1.029, 1.991), (0.6984, -1.042, 1.991), (0.6349, -1.119, 1.991), (0.5556, -1.305, 1.991), (0.5605, -1.18, -1.0), (0.3827, -1.397, 1.309), (0.3827, -1.397, -1.0), (0.5405, -1.197, -1.0), (0.4989, -1.231, -1.0), (-0.8202, -0.8458, 1.991), (-0.5556, -1.305, -1.0), (-0.5556, -1.305, 1.309), (-0.7071, -1.18, 1.991), (-0.7092, -1.029, -1.0), (-0.635, -1.119, -1.0), (-0.8147, -0.8561, 1.991), (-0.7467, -0.9833, 1.991), (-0.7184, -1.018, -1.0), (-0.7023, 0.3623, 1.471), (-0.916, 0.2626, 1.991), (-0.7467, 0.01454, 1.991), (-0.9002, 0.9868, 1.471), (-0.8864, 0.9411, 1.471), (-0.4489, 0.9178, 1.471), (-0.4226, 1.082, 1.471), (-0.4221, 1.077, 1.471), (-0.635, 0.1506, 1.991), (-0.6084, 0.4394, 1.991), (-0.6815, 0.3794, 1.991), (0.7057, 0.3623, 1.991), (0.7776, 0.3239, 1.991), (0.5605, -1.18, 1.991), (0.5405, -1.197, 1.991), (0.4989, -1.231, 1.991), (0.3827, -1.397, 1.991), (0.1951, -1.454, 1.309), (0.1951, -1.454, -1.0), (0.2865, -1.331, -1.0), (0.1751, -1.365, -1.0), (0.3608, -1.305, -1.0), (-0.5606, -1.18, -1.0), (-0.499, -1.231, -1.0), (-0.3827, -1.397, 1.309), (-0.3827, -1.397, -1.0), (-0.5556, -1.305, 1.991), (-0.7092, -1.029, 1.991), (-0.635, -1.119, 1.991), (-0.5763, -1.168, -1.0), (-0.7184, -1.018, 1.991), (-0.7766, 0.3226, 1.991), (-0.7023, 0.3623, 1.991), (-0.8588, 0.28, 1.991), (-0.8532, 0.2817, 1.991), (-0.4179, 1.034, 1.471), (-0.4364, 0.9411, 1.471), (-0.4226, 0.9868, 1.471), (0.3608, -1.305, 1.991), (0.2865, -1.331, 1.991), (0.1751, -1.365, 1.991), (0.1951, -1.454, 1.991), (-3.26e-07, -1.473, 1.309), (-3.26e-07, -1.473, -1.0), (-0.1951, -1.454, -1.0), (0.3436, -1.314, -1.0), (-4.462e-05, -1.382, -1.0), (0.3436, -1.314, 1.991), (-0.3912, -1.289, -1.0), (-0.499, -1.231, 1.991), (-0.3827, -1.397, 1.991), (-0.3609, -1.305, -1.0), (-0.3437, -1.314, -1.0), (-0.1951, -1.454, 1.309), (-0.5606, -1.18, 1.991), (-0.5763, -1.168, 1.991), (-4.462e-05, -1.382, 1.991), (-0.1951, -1.454, 1.991), (-3.26e-07, -1.473, 1.991), (-0.3912, -1.289, 1.991), (-0.3609, -1.305, 1.991), (-0.3437, -1.314, 1.991), (-0.1752, -1.365, -1.0), (-0.1158, -1.371, -1.0), (-0.1752, -1.365, 1.991), (-0.1158, -1.371, 1.991), (0.7291, 1.273, -0.07074), (0.6816, 1.278, -0.07074), (0.7748, 1.259, -0.07074), (0.6341, 1.273, -0.07074), (0.8169, 1.237, -0.07074), (0.5884, 1.259, -0.07074), (0.5463, 1.237, -0.07074), (0.8538, 1.206, -0.07074), (0.5094, 1.206, -0.07074), (0.8841, 1.17, -0.07074), (0.9066, 1.127, -0.07074), (0.4791, 1.17, -0.07074), (0.4566, 1.127, -0.07074), (0.9204, 1.082, -0.07074), (0.4428, 1.082, -0.07074), (0.9251, 1.034, -0.07074), (0.4381, 1.034, -0.07074), (0.9204, 0.9868, -0.07074), (0.9066, 0.9411, -0.07074), (0.4428, 0.9868, -0.07074), (0.4566, 0.9411, -0.07074), (0.8841, 0.899, -0.07074), (0.4791, 0.899, -0.07074), (0.8538, 0.8621, -0.07074), (0.5094, 0.8621, -0.07074), (0.8169, 0.8318, -0.07074), (0.7748, 0.8093, -0.07074), (0.5463, 0.8318, -0.07074), (0.7291, 0.7954, -0.07074), (0.5884, 0.8093, -0.07074), (0.6816, 0.7907, -0.07074), (0.6341, 0.7954, -0.07074), (-0.6139, 1.273, -0.07074), (-0.6614, 1.278, -0.07074), (-0.5682, 1.259, -0.07074), (-0.7089, 1.273, -0.07074), (-0.5261, 1.237, -0.07074), (-0.7546, 1.259, -0.07074), (-0.7967, 1.237, -0.07074), (-0.4892, 1.206, -0.07074), (-0.8336, 1.206, -0.07074), (-0.4589, 1.17, -0.07074), (-0.4364, 1.127, -0.07074), (-0.8639, 1.17, -0.07074), (-0.4226, 1.082, -0.07074), (-0.8864, 1.127, -0.07074), (-0.9002, 1.082, -0.07074), (-0.4179, 1.034, -0.07074), (-0.9049, 1.034, -0.07074), (-0.4226, 0.9868, -0.07074), (-0.9002, 0.9868, -0.07074), (-0.4364, 0.9411, -0.07074), (-0.4589, 0.899, -0.07074), (-0.8864, 0.9411, -0.07074), (-0.8639, 0.899, -0.07074), (-0.4892, 0.8621, -0.07074), (-0.8336, 0.8621, -0.07074), (-0.5261, 0.8318, -0.07074), (-0.5682, 0.8093, -0.07074), (-0.7967, 0.8318, -0.07074), (-0.6139, 0.7954, -0.07074), (-0.7546, 0.8093, -0.07074), (-0.6614, 0.7907, -0.07074), (-0.7089, 0.7954, -0.07074)], [], [(0, 1, 2, 3), (23, 33, 32, 24), (345, 270, 271, 344), (375, 345, 344, 374), (400, 375, 374, 399), (401, 400, 399, 410), (63, 50, 38, 61), (50, 39, 38), (49, 62, 61, 38), (10, 18, 6), (18, 12, 6), (254, 332, 304, 255), (175, 325, 255, 251), (175, 250, 325), (304, 251, 255), (254, 318, 332), (321, 243, 366, 367), (321, 367, 389, 365), (389, 388, 365), (288, 220, 287, 358), (214, 348, 275), (214, 354, 348), (263, 140, 202), (264, 140, 263), (340, 203, 339), (407, 421, 418), (407, 422, 421), (417, 383, 407, 418), (413, 422, 407), (4, 0, 3, 9), (45, 65, 54), (45, 57, 65), (57, 75, 65), (57, 69, 75), (75, 320, 286), (75, 242, 320), (75, 171, 242), (75, 119, 171), (69, 173, 120), (69, 120, 91), (69, 198, 259), (69, 135, 198), (245, 173, 69), (259, 245, 69), (272, 146, 210), (279, 146, 272), (104, 208, 144), (104, 204, 208), (207, 343, 268), (207, 346, 343), (1, 6, 5, 2), (17, 11, 5, 13), (24, 17, 13, 23), (53, 55, 44, 33), (55, 67, 44), (33, 43, 53), (74, 90, 56), (74, 56, 67), (90, 77, 56), (56, 44, 67), (177, 252, 68, 125), (68, 99, 124, 125), (68, 76, 98, 99), (327, 335, 68, 252), (56, 77, 76, 68), (136, 102, 68, 137), (261, 199, 68, 260), (68, 199, 137), (68, 335, 336, 260), (102, 78, 68), (138, 78, 102, 139), (78, 103, 104, 79), (140, 203, 141, 103), (203, 266, 206, 141), (206, 271, 270, 207), (382, 401, 410, 381), (349, 382, 381, 350), (351, 276, 350, 383), (276, 212, 211, 277), (212, 147, 146, 211), (147, 214, 213, 106), (106, 83, 75, 105), (83, 72, 65, 75), (72, 60, 54, 65), (60, 49, 46, 54), (22, 34, 38, 21), (16, 22, 21, 15), (1, 0, 4), (1, 4, 10), (1, 10, 6), (26, 12, 18, 25), (12, 26, 36, 28), (28, 19, 12), (28, 36, 35, 29), (47, 48, 29, 35), (70, 58, 59, 71), (58, 48, 47, 59), (80, 81, 70, 71), (82, 81, 80, 88), (111, 82, 88, 145), (166, 167, 111, 145), (112, 167, 166, 228), (168, 112, 228, 237), (236, 168, 316, 317), (317, 332, 318, 236), (168, 237, 316), (122, 121, 175, 176), (121, 248, 250, 175), (243, 172, 244, 306), (306, 366, 243), (390, 359, 365, 391), (365, 388, 391), (358, 287, 359, 390), (217, 221, 220, 288), (217, 213, 221), (174, 249, 248, 121), (174, 324, 249), (324, 174, 246, 322), (172, 122, 176, 244), (213, 284, 221), (213, 274, 285), (285, 284, 213), (133, 134, 139, 196), (134, 138, 139), (258, 197, 257, 333), (334, 258, 333, 338), (338, 369, 334), (247, 334, 368, 323), (334, 369, 368), (322, 246, 247, 323), (197, 133, 196, 257), (134, 195, 138), (195, 256, 138), (274, 213, 214, 275), (201, 138, 256), (140, 138, 201, 202), (278, 355, 354, 214), (278, 387, 355), (278, 384, 387), (203, 140, 264, 265), (265, 339, 203), (351, 385, 384, 278), (351, 412, 385), (351, 411, 412), (266, 203, 340, 341), (341, 370, 266), (383, 406, 411, 351), (383, 416, 406), (371, 266, 370), (383, 417, 416), (342, 266, 371, 372), (372, 395, 342), (396, 342, 404), (342, 395, 404), (373, 397, 413), (413, 407, 373), (373, 342, 396, 397), (407, 414, 373), (414, 398, 373), (414, 415, 398), (14, 16, 15, 9), (8, 7, 14), (7, 16, 14), (7, 11, 16), (11, 22, 16), (11, 17, 22), (17, 34, 22), (17, 24, 34), (24, 46, 34), (24, 32, 46), (32, 54, 46), (32, 45, 54), (219, 149, 75), (75, 286, 219), (75, 92, 119), (75, 69, 91, 92), (105, 75, 149, 150), (150, 218, 105), (209, 105, 273), (105, 218, 273), (69, 100, 135), (79, 101, 100, 69), (79, 132, 101), (79, 194, 132), (146, 105, 209, 210), (79, 143, 194), (143, 79, 104, 144), (211, 146, 279, 280), (280, 356, 211), (352, 211, 356), (142, 205, 204, 104), (142, 267, 205), (277, 211, 352, 353), (353, 386, 277), (142, 269, 267), (379, 277, 386), (207, 268, 269, 142), (349, 277, 379, 380), (380, 405, 349), (408, 349, 405), (270, 347, 346, 207), (270, 378, 347), (382, 409, 419), (419, 420, 382), (382, 349, 408, 409), (270, 376, 402), (402, 378, 270), (345, 403, 377), (345, 382, 403), (382, 420, 403), (376, 270, 345, 377), (345, 401, 382), (345, 375, 401), (375, 400, 401), (122, 92, 91, 121), (120, 174, 121, 91), (173, 247, 246, 120), (173, 245, 247), (246, 174, 120), (247, 245, 259, 334), (259, 198, 258, 334), (198, 135, 197, 258), (135, 100, 133, 197), (101, 134, 133, 100), (101, 132, 195, 134), (132, 194, 256, 195), (201, 256, 194, 143), (144, 202, 201, 143), (208, 264, 263, 144), (204, 265, 264, 208), (263, 202, 144), (204, 205, 265), (267, 340, 339, 205), (269, 341, 340, 267), (339, 265, 205), (269, 268, 341), (346, 371, 370), (346, 372, 371), (268, 343, 346, 370), (346, 347, 372), (370, 341, 268), (378, 404, 395, 347), (378, 402, 404), (395, 372, 347), (376, 396, 404, 402), (377, 397, 396, 376), (397, 377, 403, 413), (420, 419, 422, 413), (419, 421, 422), (413, 403, 420), (421, 419, 409, 418), (408, 417, 418), (408, 416, 417), (418, 409, 408), (405, 416, 408), (405, 380, 416), (380, 406, 416), (386, 353, 412, 411), (411, 406, 379, 386), (353, 385, 412), (406, 380, 379), (356, 280, 387, 384), (384, 385, 352, 356), (280, 355, 387), (385, 353, 352), (272, 348, 279), (272, 210, 348), (210, 275, 348), (354, 279, 348), (354, 355, 279), (355, 280, 279), (273, 285, 274, 209), (274, 275, 210, 209), (218, 150, 284, 285), (285, 273, 218), (150, 221, 284), (220, 221, 150, 149), (219, 287, 220, 149), (286, 359, 287, 219), (320, 365, 359, 286), (321, 365, 320, 242), (243, 321, 242, 171), (119, 92, 122, 172), (171, 119, 172, 243), (3, 2, 7, 8), (23, 51, 43), (23, 42, 51), (23, 31, 41, 42), (43, 33, 23), (344, 271, 342, 373), (374, 344, 373, 398), (399, 374, 398, 415), (410, 399, 415, 414), (46, 49, 38, 34), (9, 3, 8, 14), (2, 5, 11, 7), (13, 5, 6, 12), (27, 31, 13, 20), (12, 19, 20, 13), (31, 23, 13), (32, 33, 44, 45), (45, 44, 56, 57), (57, 56, 68, 69), (69, 68, 78, 79), (138, 140, 103, 78), (104, 103, 141, 142), (142, 141, 206, 207), (271, 206, 266, 342), (381, 410, 414, 407), (350, 381, 407, 383), (349, 350, 276, 277), (278, 212, 276, 351), (214, 147, 212, 278), (146, 147, 106, 105), (305, 83, 282), (305, 225, 83), (83, 216, 281, 282), (83, 148, 215, 216), (153, 108, 83, 225), (83, 106, 148), (213, 217, 148, 106), (72, 230, 229, 163), (72, 152, 222), (222, 223, 72), (72, 107, 151, 152), (72, 223, 230), (163, 109, 72), (83, 108, 107, 72), (72, 109, 110, 84), (60, 72, 84, 85), (60, 85, 86), (86, 73, 60), (49, 60, 73, 62), (18, 21, 30, 25), (38, 39, 30, 21), (15, 21, 18, 10), (9, 15, 10, 4), (333, 257, 200, 338), (196, 139, 200, 257), (139, 102, 200), (262, 368, 369, 338), (338, 200, 262), (323, 368, 337, 322), (337, 249, 324, 322), (368, 262, 337), (325, 250, 249), (250, 248, 249), (249, 337, 326, 325), (325, 326, 182, 255), (254, 255, 182, 181), (181, 318, 254), (235, 236, 318, 181), (89, 112, 168), (235, 89, 168, 236), (167, 112, 66, 111), (66, 82, 111), (112, 89, 66), (81, 82, 52, 70), (52, 58, 70), (82, 66, 52), (37, 29, 48), (52, 37, 48, 58), (28, 29, 20, 19), (29, 37, 20), (27, 20, 37), (41, 31, 27, 37), (42, 41, 37, 52), (51, 42, 52), (53, 43, 51, 52), (52, 66, 53), (55, 53, 66), (74, 67, 55, 66), (66, 89, 74), (74, 89, 117, 118), (118, 116, 74), (89, 115, 117), (116, 113, 74), (89, 114, 115), (94, 90, 74, 113), (89, 170, 169), (169, 114, 89), (77, 97, 96), (77, 95, 97), (93, 76, 77, 96), (77, 90, 94, 95), (89, 239, 241), (241, 240, 89), (240, 170, 89), (89, 235, 238, 239), (123, 76, 93), (238, 235, 319), (76, 123, 127), (126, 98, 76, 127), (181, 330, 331), (331, 329, 181), (181, 328, 330), (319, 235, 181, 329), (181, 253, 328), (130, 131, 99), (131, 128, 99), (99, 98, 126, 130), (128, 129, 99), (253, 181, 180), (124, 178, 179), (124, 99, 129, 178), (193, 190, 182), (182, 192, 193), (182, 191, 192), (182, 125, 189, 191), (190, 186, 182), (125, 188, 189), (125, 187, 188), (125, 185, 187), (186, 183, 182), (125, 184, 185), (125, 124, 179, 184), (180, 181, 182, 183), (177, 125, 182), (177, 182, 326, 252), (327, 252, 326), (327, 337, 336, 335), (327, 326, 337), (260, 336, 337), (260, 337, 262, 261), (199, 261, 262), (199, 262, 200, 137), (136, 137, 200), (102, 136, 200), (35, 26, 25), (35, 36, 26), (40, 35, 25, 30), (64, 59, 47, 40), (47, 35, 40), (64, 88, 80, 71), (71, 59, 64), (64, 87, 88), (87, 166, 145, 88), (156, 228, 166, 87), (156, 237, 228), (308, 316, 237, 156), (308, 289, 317, 316), (224, 304, 332), (289, 224, 332, 317), (224, 154, 251, 304), (176, 251, 306), (306, 244, 176), (176, 175, 251), (154, 226, 306, 251), (357, 367, 366, 306), (357, 389, 367), (306, 226, 357), (388, 389, 357, 283), (283, 391, 388), (283, 358, 390, 391), (283, 217, 288, 358), (283, 148, 217), (30, 39, 50, 40), (50, 63, 40), (61, 64, 40, 63), (61, 62, 73, 64), (86, 87, 64, 73), (86, 85, 84, 87), (162, 161, 87), (87, 160, 162), (161, 158, 87), (87, 84, 159, 160), (84, 110, 157, 159), (155, 156, 87, 158), (227, 156, 155), (109, 163, 164, 165), (157, 110, 109, 165), (156, 312, 311), (156, 310, 312), (311, 309, 156), (156, 227, 310), (307, 308, 156, 309), (234, 233, 163), (163, 232, 234), (233, 164, 163), (163, 229, 231, 232), (364, 308, 363), (308, 307, 363), (229, 314, 315), (315, 231, 229), (229, 230, 313, 314), (289, 392, 394), (394, 393, 289), (393, 362, 289), (289, 308, 364, 392), (223, 361, 360, 230), (223, 302, 361), (360, 313, 230), (290, 289, 362), (222, 303, 302, 223), (222, 291, 303), (152, 301, 299), (152, 300, 301), (152, 224, 298, 300), (299, 295, 152), (224, 297, 298), (224, 296, 297), (224, 294, 296), (295, 293, 152), (224, 292, 294), (291, 222, 152, 293), (224, 289, 290, 292), (152, 151, 224), (151, 107, 154, 224), (107, 108, 153, 154), (153, 225, 226, 154), (225, 305, 226), (305, 282, 357, 226), (282, 281, 357), (281, 216, 283, 357), (216, 215, 283), (215, 148, 283), (118, 424, 423, 116), (116, 423, 425, 113), (427, 94, 113, 425), (427, 95, 94), (95, 427, 430, 97), (97, 430, 432, 96), (433, 127, 123, 93), (96, 432, 433, 93), (436, 130, 126, 127), (127, 433, 436), (130, 436, 438, 131), (128, 131, 438, 440), (440, 178, 129, 128), (440, 441, 178), (184, 179, 178, 441), (441, 444, 184), (184, 444, 446, 185), (185, 446, 448, 187), (187, 448, 449, 188), (188, 449, 451, 189), (189, 451, 453, 191), (192, 191, 453, 454), (193, 192, 454, 452), (190, 193, 452, 450), (186, 190, 450, 447), (183, 186, 447, 445), (445, 328, 253, 180), (180, 183, 445), (445, 443, 328), (328, 443, 442, 330), (330, 442, 439, 331), (331, 439, 437, 329), (435, 239, 238, 319), (329, 437, 435, 319), (239, 435, 434, 241), (241, 434, 431, 240), (429, 169, 170, 240), (240, 431, 429), (428, 115, 114, 169), (169, 429, 428), (117, 426, 424, 118), (115, 428, 426, 117), (424, 426, 423), (423, 426, 428), (423, 428, 425), (425, 428, 429), (425, 429, 427), (427, 429, 431), (427, 431, 430), (430, 431, 434), (430, 434, 432), (432, 434, 435), (432, 435, 433), (433, 435, 437), (433, 437, 436), (436, 437, 439), (436, 439, 438), (438, 439, 442), (438, 442, 440), (440, 442, 443), (440, 443, 441), (441, 443, 445), (441, 445, 444), (444, 445, 447), (444, 447, 446), (446, 447, 450), (446, 450, 448), (448, 450, 452), (448, 452, 449), (449, 452, 454), (449, 454, 451), (451, 454, 453), (162, 456, 455, 161), (161, 455, 457, 158), (459, 227, 155, 158), (459, 310, 227), (158, 457, 459), (310, 459, 462, 312), (311, 312, 462, 464), (309, 311, 464, 465), (467, 363, 307, 309), (309, 465, 467), (470, 364, 363, 467), (470, 392, 364), (394, 392, 470, 472), (393, 394, 472, 474), (292, 290, 362, 393), (474, 475, 292, 393), (292, 475, 478, 294), (294, 478, 480, 296), (296, 480, 481, 297), (297, 481, 483, 298), (298, 483, 485, 300), (301, 300, 485, 486), (299, 301, 486, 484), (295, 299, 484, 482), (293, 295, 482, 479), (479, 291, 293), (479, 477, 303, 291), (476, 302, 303, 477), (476, 361, 302), (361, 476, 473, 360), (471, 314, 313, 360), (360, 473, 471), (314, 471, 469, 315), (468, 231, 315, 469), (468, 232, 231), (232, 468, 466, 234), (234, 466, 463, 233), (461, 164, 233, 463), (461, 165, 164), (460, 159, 157, 165), (165, 461, 460), (160, 458, 456, 162), (159, 460, 458, 160), (456, 458, 455), (455, 458, 460), (455, 460, 457), (457, 460, 461), (457, 461, 459), (459, 461, 463), (459, 463, 462), (462, 463, 466), (462, 466, 464), (464, 466, 468), (464, 468, 465), (465, 468, 469), (465, 469, 467), (467, 469, 471), (467, 471, 470), (470, 471, 473), (470, 473, 472), (472, 473, 476), (472, 476, 474), (474, 476, 477), (474, 477, 475), (475, 477, 479), (475, 479, 478), (478, 479, 482), (478, 482, 480), (480, 482, 484), (480, 484, 481), (481, 484, 486), (481, 486, 483), (483, 486, 485)])
me_cylinder.polygons.foreach_set('use_smooth', [1, 1, 1, 1, 1, 1, 1, 1, 1, 1, 1, 1, 1, 1, 1, 1, 1, 1, 1, 1, 1, 1, 1, 1, 1, 1, 1, 1, 1, 1, 1, 1, 1, 1, 1, 1, 1, 1, 1, 1, 1, 1, 1, 1, 1, 1, 1, 1, 1, 1, 1, 1, 1, 1, 1, 1, 1, 1, 1, 1, 1, 1, 1, 1, 1, 1, 1, 1, 1, 1, 1, 1, 1, 1, 1, 1, 1, 1, 1, 1, 1, 1, 1, 1, 1, 1, 1, 1, 1, 1, 1, 1, 1, 1, 1, 1, 1, 1, 1, 1, 1, 1, 1, 1, 1, 1, 1, 1, 1, 1, 1, 1, 1, 1, 1, 1, 1, 1, 1, 1, 1, 1, 1, 1, 1, 1, 1, 1, 1, 1, 1, 1, 1, 1, 1, 1, 1, 1, 1, 1, 1, 1, 1, 1, 1, 1, 1, 1, 1, 1, 1, 1, 1, 1, 1, 1, 1, 1, 1, 1, 1, 1, 1, 1, 1, 1, 1, 1, 1, 1, 1, 1, 1, 1, 1, 1, 1, 1, 1, 1, 1, 1, 1, 1, 1, 1, 1, 1, 1, 1, 1, 1, 1, 1, 1, 1, 1, 1, 1, 1, 1, 1, 1, 1, 1, 1, 1, 1, 1, 1, 1, 1, 1, 1, 1, 1, 1, 1, 1, 1, 1, 1, 1, 1, 1, 1, 1, 1, 1, 1, 1, 1, 1, 1, 1, 1, 1, 1, 1, 1, 1, 1, 1, 1, 1, 1, 1, 1, 1, 1, 1, 1, 1, 1, 1, 1, 1, 1, 1, 1, 1, 1, 1, 1, 1, 1, 1, 1, 1, 1, 1, 1, 1, 1, 1, 1, 1, 1, 1, 1, 1, 1, 1, 1, 1, 1, 1, 1, 1, 1, 1, 1, 1, 1, 1, 1, 1, 1, 1, 1, 1, 1, 1, 1, 1, 1, 1, 1, 1, 1, 1, 1, 1, 1, 1, 1, 1, 1, 1, 1, 1, 1, 1, 1, 1, 1, 1, 1, 1, 1, 1, 1, 1, 1, 1, 1, 1, 1, 1, 1, 1, 1, 1, 1, 1, 1, 1, 1, 1, 1, 1, 1, 1, 1, 1, 1, 1, 1, 1, 1, 1, 1, 1, 1, 1, 1, 1, 1, 1, 1, 1, 1, 1, 1, 1, 1, 1, 1, 1, 1, 1, 1, 1, 1, 1, 1, 1, 1, 1, 1, 1, 1, 1, 1, 1, 1, 1, 1, 1, 1, 1, 1, 1, 1, 1, 1, 1, 1, 1, 1, 1, 1, 1, 1, 1, 1, 1, 1, 1, 1, 1, 1, 1, 1, 1, 1, 1, 1, 1, 1, 1, 1, 1, 1, 1, 1, 1, 1, 1, 1, 1, 1, 1, 1, 1, 1, 1, 1, 1, 1, 1, 1, 1, 1, 1, 1, 1, 1, 1, 1, 1, 1, 1, 1, 1, 1, 1, 1, 1, 1, 1, 1, 1, 1, 1, 1, 1, 1, 1, 1, 1, 1, 1, 1, 1, 1, 1, 1, 1, 1, 1, 1, 1, 1, 1, 1, 1, 1, 1, 1, 1, 1, 1, 1, 1, 1, 1, 1, 1, 1, 1, 1, 1, 1, 1, 1, 0, 0, 0, 0, 0, 0, 0, 0, 0, 0, 0, 0, 0, 0, 0, 0, 0, 0, 0, 0, 0, 0, 0, 0, 0, 0, 0, 0, 0, 0, 0, 0, 0, 0, 0, 0, 0, 0, 0, 0, 0, 0, 0, 0, 0, 0, 0, 0, 0, 0, 0, 0, 0, 0, 0, 0, 0, 0, 0, 0, 0, 0, 0, 0, 0, 0, 0, 0, 0, 0, 0, 0, 0, 0, 0, 0, 0, 0, 0, 0, 0, 0, 0, 0, 0, 0, 0, 0, 0, 0, 0, 0, 0, 0, 0, 0, 0, 0, 0, 0, 0, 0, 0, 0, 0, 0, 0, 0, 0, 0, 0, 0, 0, 0, 0, 0, 0, 0, 0, 0, 0, 0, 0, 0, 0, 0, 0, 0, 0, 0, 0, 0, 0, 0, 0, 0, 0, 0, 0, 0, 0, 0, 0, 0, 0])
me_cylinder.materials.append(mat_cylinder)
me_cylinder.use_remesh_preserve_volume = False
me_cylinder.use_remesh_preserve_attributes = False
me_cylinder.use_mirror_vertex_groups = False
me_cylinder.update()
me_cylinder_001 = bpy.data.meshes.new('Cylinder.001')
me_cylinder_001.from_pydata([(0.1951, 0.9808, 1.0), (0.1951, 0.9808, -0.7768), (0.0, 1.0, -0.7768), (0.0, 1.0, 1.0), (0.3827, 0.9239, 1.0), (0.3827, 0.9239, -0.7768), (-0.1951, 0.9808, -0.7768), (-0.1951, 0.9808, 1.0), (3.725e-09, 0.9563, 1.0), (0.1866, 0.938, 1.0), (0.5556, 0.8315, -0.7768), (0.5556, 0.8315, 1.0), (-0.3827, 0.9239, -0.7768), (0.366, 0.8835, 1.0), (-0.3827, 0.9239, 1.0), (-0.1866, 0.938, 1.0), (3.725e-09, 0.9563, 1.045), (0.1866, 0.938, 1.045), (0.5313, 0.7952, 1.0), (0.7071, 0.7071, 1.0), (0.7071, 0.7071, -0.7768), (-0.5556, 0.8315, -0.7768), (0.366, 0.8835, 1.045), (-0.5556, 0.8315, 1.0), (-0.366, 0.8835, 1.0), (-0.1866, 0.938, 1.045), (1.211e-07, 0.5684, 1.236), (0.1109, 0.5575, 1.236), (0.6762, 0.6762, 1.0), (0.5313, 0.7952, 1.045), (0.8315, 0.5556, 1.0), (0.8315, 0.5556, -0.7768), (-0.7071, 0.7071, -0.7768), (0.2175, 0.5251, 1.236), (-0.7071, 0.7071, 1.0), (-0.5313, 0.7952, 1.0), (-0.366, 0.8835, 1.045), (-0.1109, 0.5575, 1.236), (0.7952, 0.5313, 1.0), (0.6762, 0.6762, 1.045), (0.3158, 0.4726, 1.236), (-0.8315, 0.5556, -0.7768), (0.9239, 0.3827, 1.0), (0.9239, 0.3827, -0.7768), (-0.2175, 0.5251, 1.236), (-0.8315, 0.5556, 1.0), (-0.6762, 0.6762, 1.0), (-0.5313, 0.7952, 1.045), (0.8835, 0.366, 1.0), (0.7952, 0.5313, 1.045), (0.4019, 0.4019, 1.236), (-0.3158, 0.4726, 1.236), (-0.9239, 0.3827, -0.7768), (0.9808, 0.1951, 1.0), (0.9808, 0.1951, -0.7768), (-0.9239, 0.3827, 1.0), (-0.7952, 0.5313, 1.0), (-0.6762, 0.6762, 1.045), (0.938, 0.1866, 1.0), (0.8835, 0.366, 1.045), (0.4726, 0.3158, 1.236), (-0.4019, 0.4019, 1.236), (-0.9808, 0.1951, -0.7768), (1.0, 1.192e-07, 1.0), (1.0, -2.932e-08, -0.7768), (-0.9808, 0.1951, 1.0), (-0.8835, 0.366, 1.0), (-0.7952, 0.5313, 1.045), (0.9563, 1.192e-07, 1.0), (0.938, 0.1866, 1.045), (0.5251, 0.2175, 1.236), (-0.4726, 0.3158, 1.236), (-1.0, 8.648e-07, -0.7768), (0.9808, -0.1951, 1.0), (0.9808, -0.1951, -0.7768), (-1.0, 1.013e-06, 1.0), (-0.938, 0.1866, 1.0), (-0.8835, 0.366, 1.045), (0.9563, 1.192e-07, 1.045), (0.938, -0.1866, 1.0), (0.5575, 0.1109, 1.236), (-0.5251, 0.2175, 1.236), (-0.9808, -0.1951, -0.7768), (0.9239, -0.3827, 1.0), (0.9239, -0.3827, -0.7768), (-0.9808, -0.1951, 1.0), (-0.9563, 9.537e-07, 1.0), (-0.938, 0.1866, 1.045), (0.5684, 1.192e-07, 1.236), (0.938, -0.1866, 1.045), (0.8835, -0.366, 1.0), (0.05035, 0.1109, 1.236), (-0.07927, 0.1917, 1.236), (-0.9239, -0.3827, -0.7768), (0.8315, -0.5556, 1.0), (0.8315, -0.5556, -0.7768), (-0.9239, -0.3827, 1.0), (-0.938, -0.1866, 1.0), (-0.9563, 9.537e-07, 1.045), (-0.5574, 0.1109, 1.236), (0.165, 2.98e-07, 1.236), (0.1413, 0.02288, 1.236), (0.5575, -0.1109, 1.236), (0.8835, -0.366, 1.045), (0.7952, -0.5313, 1.0), (0.04329, 0.1701, 1.236), (0.03517, 0.1444, 1.236), (0.09722, 0.06556, 1.236), (-0.05187, 0.1917, 1.236), (0.05016, 0.1917, 1.236), (-0.09563, 0.1564, 1.236), (-0.8315, -0.5556, -0.7768), (0.7071, -0.7071, 1.0), (0.7071, -0.7071, -0.7768), (-0.8315, -0.5556, 1.0), (-0.8835, -0.366, 1.0), (-0.938, -0.1866, 1.045), (-0.5684, 6.557e-07, 1.236), (0.1533, 0.01132, 1.022), (0.1862, -0.02051, 1.236), (0.1862, -0.03764, 1.236), (0.213, -0.1109, 1.236), (0.1862, -0.0889, 1.236), (0.5251, -0.2175, 1.236), (0.7952, -0.5313, 1.045), (0.6762, -0.6762, 1.0), (0.03061, 0.13, 1.236), (0.03864, 0.1554, 1.022), (0.03061, 0.13, 1.022), (-0.07927, 0.1917, 1.047), (0.05016, 0.1917, 1.022), (-0.1167, 0.1109, 1.236), (-0.7071, -0.7071, -0.7768), (0.5556, -0.8315, 1.0), (0.5556, -0.8315, -0.7768), (-0.7071, -0.7071, 1.0), (-0.7952, -0.5313, 1.0), (-0.8835, -0.366, 1.045), (-0.5575, -0.1109, 1.236), (-0.1385, 0.06373, 1.236), (-0.1184, 0.04432, 1.236), (0.1862, -0.02051, 1.022), (0.225, -0.1207, 1.236), (0.2424, -0.1419, 1.236), (0.1862, -0.2599, 1.022), (0.1862, -0.1597, 1.212), (0.1862, -0.1595, 1.212), (0.263, -0.167, 1.236), (0.29, -0.2175, 1.236), (0.4726, -0.3158, 1.236), (0.6762, -0.6762, 1.045), (0.5313, -0.7952, 1.0), (0.03061, 0.13, -0.5291), (0.03864, 0.1554, -0.5291), (-0.07927, 0.1917, 1.022), (-0.5556, -0.8315, -0.7768), (0.3827, -0.9239, -0.7768), (0.3827, -0.9239, 1.0), (-0.5556, -0.8315, 1.0), (-0.6762, -0.6762, 1.0), (-0.7952, -0.5313, 1.045), (-0.5251, -0.2175, 1.236), (-0.07259, 4.172e-07, 1.236), (-0.1385, 0.06373, 1.022), (0.1533, 0.01132, -0.5291), (0.1862, -0.0205, -0.5291), (0.1862, -0.2183, 1.196), (0.1862, -0.2256, 1.195), (0.2913, -0.2199, 1.236), (0.2973, -0.2399, 1.236), (0.3087, -0.2773, 1.236), (0.3093, -0.2839, 1.236), (0.4019, -0.4019, 1.236), (0.5313, -0.7952, 1.045), (0.366, -0.8835, 1.0), (0.05016, 0.1917, -0.5291), (-0.07927, 0.1917, -0.5291), (0.1951, -0.9808, 1.0), (0.1951, -0.9808, -0.7768), (-0.3827, -0.9239, -0.7768), (-0.3827, -0.9239, 1.0), (-0.5313, -0.7952, 1.0), (-0.6762, -0.6762, 1.045), (-0.4726, -0.3158, 1.236), (-0.1955, -0.1109, 1.236), (-0.2403, -0.1607, 1.236), (-0.2075, -0.1207, 1.236), (-0.05091, -0.03702, 1.236), (-0.03584, -0.03553, 1.236), (-0.1363, -0.06941, 1.236), (-0.1083, -0.05442, 1.236), (-0.0305, -0.0407, 1.233), (0.1862, -0.2599, -0.5291), (0.1862, -0.2599, -0.5291), (0.1862, -0.2599, 1.188), (0.3124, -0.3158, 1.236), (0.314, -0.3314, 1.236), (0.3087, -0.3966, 1.236), (0.307, -0.4019, 1.236), (0.3145, -0.3369, 1.236), (0.3158, -0.4726, 1.236), (0.366, -0.8835, 1.045), (0.1866, -0.938, 1.0), (-0.01747, -0.0533, -0.5291), (0.01774, -0.08735, -0.5291), (-0.1385, 0.06373, -0.5291), (-3.26e-07, -1.0, 1.0), (-3.26e-07, -1.0, -0.7768), (-0.1951, -0.9808, -0.7768), (-0.1951, -0.9808, 1.0), (-0.366, -0.8835, 1.0), (-0.5313, -0.7952, 1.045), (-0.4019, -0.4019, 1.236), (-0.2725, -0.2175, 1.236), (-0.2738, -0.2199, 1.236), (-0.2917, -0.283, 1.236), (-0.2912, -0.2773, 1.236), (-0.1611, -0.08267, 1.236), (-0.2584, -0.1912, 1.236), (-0.2455, -0.167, 1.236), (-0.01747, -0.0533, 1.022), (-0.0291, -0.04206, 1.233), (0.1862, -0.2599, 1.022), (0.1505, -0.2945, -0.5291), (0.1862, -0.2599, 1.188), (0.3041, -0.4115, 1.236), (0.2913, -0.4539, 1.236), (0.2813, -0.4726, 1.236), (0.2219, -0.5358, 1.23), (0.2605, -0.5051, 1.234), (0.2675, -0.4984, 1.236), (0.1866, -0.938, 1.045), (-3.073e-07, -0.9563, 1.0), (0.02776, -0.4131, -0.5291), (0.01774, -0.08735, 1.022), (-0.1866, -0.938, 1.0), (-0.366, -0.8835, 1.045), (-0.3158, -0.4726, 1.236), (-0.295, -0.3158, 1.236), (-0.2917, -0.391, 1.236), (-0.297, -0.3369, 1.236), (-0.2932, -0.2981, 1.236), (0.008744, -0.07865, 1.215), (0.0141, -0.08383, 1.213), (0.1505, -0.2945, 1.022), (0.1862, -0.2599, 1.188), (0.2794, -0.4762, 1.236), (0.1862, -0.9156, 1.056), (0.2164, -0.5394, 1.229), (-3.073e-07, -0.9563, 1.045), (0.02776, -0.4131, 1.022), (0.01774, -0.09087, -0.5291), (0.02776, -0.4252, -0.5291), (0.01774, -0.08735, 1.212), (0.01774, -0.09087, 1.022), (-0.1866, -0.938, 1.045), (-0.2194, -0.5297, 1.233), (-0.2406, -0.5127, 1.236), (-0.2896, -0.4019, 1.236), (-0.2664, -0.4677, 1.236), (-0.2738, -0.4539, 1.236), (-0.2912, -0.3966, 1.236), (0.1425, -0.3022, 1.165), (0.1798, -0.2661, 1.184), (0.2067, -0.5448, 1.228), (0.1862, -0.5819, 1.213), (0.1862, -0.6086, 1.201), (0.2132, -0.5414, 1.229), (0.1821, -0.9156, 1.057), (-2.813e-07, -0.9156, 1.065), (0.02776, -0.4252, 1.022), (0.0894, -0.3535, 1.141), (0.08987, -0.3531, 1.141), (0.1319, -0.3124, 1.159), (0.1066, -0.3369, 1.147), (0.01774, -0.1029, -0.5291), (0.02776, -0.4287, -0.5291), (0.01774, -0.09057, 1.211), (0.01774, -0.1029, 1.022), (-0.1438, -0.5799, 1.22), (-0.1159, -0.5829, 1.223), (-0.2455, -0.5068, 1.236), (-0.2638, -0.4726, 1.236), (-0.1438, -0.571, 1.224), (-0.1468, -0.5698, 1.225), (-0.1978, -0.5434, 1.23), (0.1862, -0.5819, 1.213), (0.2067, -0.5448, 1.228), (0.1862, -0.5819, 1.213), (0.1862, -0.5819, 1.022), (0.1862, -0.9156, 1.022), (-0.1438, -0.9156, 1.058), (0.02776, -0.4287, 1.022), (0.02776, -0.4131, 1.139), (0.02776, -0.4254, 1.144), (0.06039, -0.3816, 1.135), (0.06659, -0.3756, 1.135), (0.07723, -0.3653, 1.137), (0.009584, -0.639, -0.5291), (0.009584, -0.7864, -0.5291), (0.01774, -0.1029, 1.205), (-0.01796, -0.1375, 1.022), (-0.01797, -0.1375, -0.5291), (-0.1438, -0.8026, 1.114), (-0.1129, -0.5832, 1.223), (-0.09909, -0.5846, 1.221), (-0.1438, -0.5684, 1.223), (0.1683, -0.5646, 1.224), (0.1862, -0.5819, 1.022), (0.1862, -0.5819, -0.5291), (0.1862, -0.9156, -0.5291), (-0.1438, -0.9156, 1.022), (-0.1438, -0.8071, 1.112), (0.1505, -0.5474, -0.5291), (0.1505, -0.5474, 1.022), (0.02776, -0.4287, 1.146), (0.03672, -0.4045, 1.137), (0.05683, -0.385, 1.135), (0.04714, -0.3944, 1.135), (0.009584, -0.5961, -0.5291), (0.009585, -0.639, 1.022), (0.009585, -0.7864, 1.022), (0.1862, -0.5819, -0.5291), (0.008744, -0.1117, 1.201), (-0.008384, -0.1282, 1.195), (-0.01518, -0.1348, 1.193), (-0.1407, -0.2561, 1.022), (-0.1407, -0.2561, -0.5291), (-0.006861, -0.7881, 1.127), (0.009585, -0.5961, 1.216), (0.009585, -0.5961, 1.022), (-0.1438, -0.5799, 1.022), (0.008744, -0.596, 1.216), (-0.09408, -0.5852, 1.22), (-0.04173, -0.5907, 1.216), (-2.012e-07, -0.7874, 1.128), (-8.382e-08, -0.6025, 1.219), (-0.04323, -0.5982, 1.219), (-0.09535, -0.5882, 1.221), (-0.1438, -0.5677, 1.223), (0.1474, -0.5444, 1.212), (0.1401, -0.5373, 1.208), (-0.1438, -0.9156, -0.5291), (-0.1438, -0.8026, 1.022), (0.1174, -0.5154, 1.195), (0.03333, -0.4341, 1.148), (0.009585, -0.7864, 1.128), (0.009585, -0.6355, 1.202), (-0.05067, -0.7927, 1.022), (-0.05067, -0.7927, -0.5291), (-0.02884, -0.148, 1.188), (-0.04414, -0.1628, 1.183), (-0.07783, -0.1954, 1.176), (-0.08269, -0.2001, 1.176), (-0.129, -0.2449, 1.176), (-0.1407, -0.2561, 1.178), (-0.1058, -0.2224, 1.174), (-0.1438, -0.2561, 1.022), (-0.1438, -0.2561, -0.5291), (0.009585, -0.6023, 1.218), (-0.1438, -0.5799, -0.5291), (-0.1438, -0.3409, 1.171), (-0.1438, -0.3673, 1.172), (-0.1438, -0.5629, 1.222), (-0.1438, -0.4895, 1.197), (-0.1438, -0.4001, 1.176), (-0.1438, -0.4389, 1.184), (0.008744, -0.6024, 1.218), (-0.1438, -0.5653, 1.222), (-0.1438, -0.8026, -0.5291), (0.1052, -0.5036, 1.188), (0.05947, -0.4594, 1.162), (0.07502, -0.4744, 1.171), (-0.05788, -0.1761, 1.18), (-0.1438, -0.2561, 1.179), (-0.1438, -0.34, 1.171), (-0.1438, -0.5647, 1.222), (-0.1438, -0.5652, 1.222), (-0.1438, -0.2737, 1.176), (-0.1438, -0.2757, 1.176), (-0.1438, -0.2983, 1.173), (-0.1438, -0.3066, 1.172), (-0.1438, -0.3369, 1.17), (0.0, 1.0, -0.7768), (0.1951, 0.9808, -0.7768), (0.1951, 0.9808, 1.0), (0.0, 1.0, 1.0), (-0.1951, 0.9808, -0.7768), (0.3827, 0.9239, -0.7768), (0.3827, 0.9239, 1.0), (-0.1951, 0.9808, 1.0), (-0.3827, 0.9239, -0.7768), (0.5556, 0.8315, -0.7768), (0.5556, 0.8315, 1.0), (-0.3827, 0.9239, 1.0), (-0.5556, 0.8315, -0.7768), (0.7071, 0.7071, -0.7768), (0.7071, 0.7071, 1.0), (-0.5556, 0.8315, 1.0), (-0.7071, 0.7071, -0.7768), (0.8315, 0.5556, -0.7768), (0.8315, 0.5556, 1.0), (-0.7071, 0.7071, 1.0), (-0.8315, 0.5556, -0.7768), (0.9239, 0.3827, -0.7768), (0.9239, 0.3827, 1.0), (-0.8315, 0.5556, 1.0), (-0.9239, 0.3827, -0.7768), (0.9808, 0.1951, -0.7768), (0.9808, 0.1951, 1.0), (-0.9239, 0.3827, 1.0), (-0.9808, 0.1951, -0.7768), (1.0, -2.932e-08, -0.7768), (1.0, 1.192e-07, 1.0), (-0.9808, 0.1951, 1.0), (-1.0, 8.648e-07, -0.7768), (0.9808, -0.1951, -0.7768), (0.9808, -0.1951, 1.0), (-1.0, 1.013e-06, 1.0), (-0.9808, -0.1951, -0.7768), (0.9239, -0.3827, -0.7768), (0.9239, -0.3827, 1.0), (-0.9808, -0.1951, 1.0), (-0.9239, -0.3827, -0.7768), (0.8315, -0.5556, 1.0), (0.8315, -0.5556, -0.7768), (-0.9239, -0.3827, 1.0), (-0.8315, -0.5556, -0.7768), (0.7071, -0.7071, 1.0), (0.7071, -0.7071, -0.7768), (-0.8315, -0.5556, 1.0), (-0.7071, -0.7071, -0.7768), (0.5556, -0.8315, -0.7768), (0.5556, -0.8315, 1.0), (-0.7071, -0.7071, 1.0), (-0.5556, -0.8315, -0.7768), (0.3827, -0.9239, -0.7768), (0.3827, -0.9239, 1.0), (-0.5556, -0.8315, 1.0), (-0.3827, -0.9239, -0.7768), (0.1951, -0.9808, -0.7768), (0.1951, -0.9808, 1.0), (-0.3827, -0.9239, 1.0), (-0.1951, -0.9808, -0.7768), (-3.26e-07, -1.0, -0.7768), (-3.26e-07, -1.0, 1.0), (-0.1951, -0.9808, 1.0)], [], [(385, 386, 383, 384), (389, 385, 384, 388), (392, 393, 389, 388), (397, 393, 392, 396), (396, 400, 401, 397), (400, 404, 405, 401), (404, 408, 409, 405), (408, 412, 413, 409), (412, 416, 417, 413), (416, 420, 421, 417), (420, 425, 424, 421), (425, 429, 428, 424), (433, 428, 429, 432), (436, 437, 433, 432), (441, 437, 436, 440), (445, 441, 440, 444), (446, 445, 444, 443), (442, 446, 443, 439), (439, 435, 438, 442), (431, 434, 438, 435), (427, 430, 434, 431), (423, 426, 430, 427), (419, 422, 426, 423), (415, 418, 422, 419), (411, 414, 418, 415), (407, 410, 414, 411), (403, 406, 410, 407), (399, 402, 406, 403), (398, 402, 399, 395), (395, 391, 394, 398), (386, 390, 387, 383), (390, 394, 391, 387), (383, 387, 384), (387, 391, 384), (391, 388, 384), (391, 395, 388), (395, 392, 388), (395, 399, 392), (399, 396, 392), (399, 403, 396), (403, 400, 396), (403, 407, 400), (407, 404, 400), (407, 411, 404), (411, 408, 404), (411, 415, 408), (415, 412, 408), (415, 419, 412), (419, 416, 412), (419, 423, 416), (423, 420, 416), (423, 427, 420), (427, 425, 420), (427, 431, 425), (431, 429, 425), (431, 435, 429), (435, 432, 429), (435, 439, 432), (439, 436, 432), (439, 443, 436), (443, 440, 436), (443, 444, 440), (0, 1, 2, 3), (1, 0, 4, 5), (4, 11, 10, 5), (19, 20, 10, 11), (20, 19, 30, 31), (31, 30, 42, 43), (43, 42, 53, 54), (54, 53, 63, 64), (64, 63, 73, 74), (74, 73, 83, 84), (84, 83, 94, 95), (95, 94, 112, 113), (133, 134, 113, 112), (133, 157, 156, 134), (177, 178, 156, 157), (206, 207, 178, 177), (209, 208, 207, 206), (180, 179, 208, 209), (179, 180, 158, 155), (158, 135, 132, 155), (135, 114, 111, 132), (114, 96, 93, 111), (96, 85, 82, 93), (85, 75, 72, 82), (75, 65, 62, 72), (65, 55, 52, 62), (55, 45, 41, 52), (45, 34, 32, 41), (23, 21, 32, 34), (21, 23, 14, 12), (19, 28, 38, 30), (3, 2, 6, 7), (7, 6, 12, 14), (2, 1, 6), (1, 12, 6), (1, 5, 12), (5, 21, 12), (5, 10, 21), (10, 32, 21), (10, 20, 32), (20, 41, 32), (20, 31, 41), (31, 52, 41), (31, 43, 52), (43, 62, 52), (43, 54, 62), (54, 72, 62), (54, 64, 72), (64, 82, 72), (64, 74, 82), (74, 93, 82), (74, 84, 93), (84, 111, 93), (84, 95, 111), (95, 132, 111), (95, 113, 132), (113, 155, 132), (113, 134, 155), (134, 179, 155), (134, 156, 179), (156, 208, 179), (156, 178, 208), (178, 207, 208), (249, 255, 235, 232), (85, 97, 86, 75), (94, 104, 125, 112), (7, 14, 24, 15), (158, 180, 210, 181), (42, 48, 58, 53), (55, 65, 76, 66), (133, 151, 174, 157), (0, 9, 13, 4), (135, 159, 136, 114), (68, 79, 73, 63), (34, 45, 56, 46), (177, 202, 232, 206), (19, 11, 18, 28), (85, 96, 115, 97), (0, 3, 8, 9), (90, 104, 94, 83), (23, 35, 24, 14), (180, 209, 235, 210), (30, 38, 48, 42), (75, 86, 76, 65), (112, 125, 151, 133), (7, 15, 8, 3), (181, 159, 135, 158), (53, 58, 68, 63), (55, 66, 56, 45), (174, 202, 177, 157), (11, 4, 13, 18), (96, 114, 136, 115), (73, 79, 90, 83), (34, 46, 35, 23), (232, 235, 209, 206), (211, 237, 212, 182), (124, 150, 125, 104), (59, 69, 58, 48), (17, 22, 13, 9), (67, 57, 46, 56), (137, 116, 97, 115), (255, 236, 210, 235), (150, 173, 151, 125), (69, 78, 68, 58), (22, 29, 18, 13), (57, 47, 35, 46), (116, 98, 86, 97), (210, 236, 211, 181), (174, 151, 173, 201), (78, 89, 79, 68), (29, 39, 28, 18), (35, 47, 36, 24), (98, 87, 76, 86), (211, 182, 159, 181), (201, 231, 202, 174), (89, 103, 90, 79), (39, 49, 38, 28), (36, 25, 15, 24), (87, 77, 66, 76), (182, 160, 136, 159), (231, 249, 232, 202), (103, 124, 104, 90), (49, 59, 48, 38), (16, 17, 9, 8), (25, 16, 8, 15), (77, 67, 56, 66), (160, 137, 115, 136), (27, 26, 37), (27, 37, 44), (27, 44, 33), (44, 51, 33), (51, 40, 33), (51, 61, 40), (61, 50, 40), (61, 71, 50), (71, 60, 50), (71, 81, 60), (81, 70, 60), (108, 109, 70, 92), (109, 105, 70), (70, 81, 92), (81, 99, 110, 92), (99, 131, 110), (91, 70, 105, 106), (106, 126, 91), (91, 80, 70), (117, 140, 139, 99), (139, 131, 99), (107, 80, 91), (117, 162, 140), (100, 88, 80, 101), (80, 107, 101), (162, 138, 189, 190), (190, 187, 162), (187, 188, 162), (162, 117, 138), (88, 100, 119), (119, 120, 88), (189, 138, 217), (138, 184, 217), (121, 102, 120, 122), (102, 88, 120), (185, 161, 219), (161, 218, 219), (184, 138, 161, 186), (161, 185, 186), (102, 121, 142), (142, 143, 102), (218, 161, 213), (123, 102, 143, 147), (147, 148, 123), (183, 216, 214), (183, 215, 216), (213, 161, 183, 214), (215, 183, 241), (123, 148, 168), (168, 169, 123), (241, 183, 238), (195, 149, 171), (149, 170, 171), (149, 123, 169, 170), (212, 240, 238, 183), (212, 239, 240), (196, 149, 195), (212, 258, 261), (261, 239, 212), (172, 199, 197), (172, 149, 196, 199), (197, 198, 172), (237, 260, 258, 212), (237, 259, 260), (225, 172, 198), (259, 237, 282), (200, 172, 225, 226), (226, 227, 200), (237, 257, 281), (281, 282, 237), (246, 200, 227), (230, 200, 246), (266, 247, 248, 267), (264, 265, 266, 267), (287, 288, 286, 264), (286, 265, 264), (247, 231, 228, 248), (231, 201, 228), (247, 268, 231), (307, 288, 287), (89, 102, 123, 103), (39, 50, 60, 49), (25, 36, 44, 37), (87, 99, 81, 77), (160, 182, 212, 183), (336, 335, 347, 367), (347, 359, 367), (335, 346, 347), (231, 268, 269, 249), (103, 123, 149, 124), (59, 49, 60, 70), (17, 16, 26, 27), (16, 25, 37, 26), (67, 77, 81, 71), (137, 160, 183, 161), (312, 303, 255), (255, 291, 312), (303, 280, 255), (303, 328, 280), (338, 304, 280, 328), (328, 335, 337, 338), (335, 336, 337), (249, 269, 291, 255), (124, 149, 172, 150), (59, 70, 80, 69), (17, 27, 33, 22), (57, 67, 71, 61), (137, 161, 138, 116), (255, 280, 279, 236), (279, 284, 285), (256, 236, 279, 285), (279, 283, 284), (150, 172, 200, 173), (69, 80, 88, 78), (22, 33, 40, 29), (47, 57, 61, 51), (98, 116, 138, 117), (237, 211, 256, 257), (211, 236, 256), (200, 230, 229), (228, 173, 200, 229), (228, 201, 173), (78, 88, 102, 89), (39, 29, 40, 50), (36, 47, 51, 44), (87, 98, 117, 99), (269, 268, 247, 290), (311, 291, 269, 290), (303, 312, 343), (380, 381, 357, 379), (382, 375, 357), (357, 381, 382), (361, 357, 375), (357, 378, 379), (357, 374, 378), (291, 311, 343, 312), (368, 339, 279, 377), (279, 376, 377), (306, 283, 279, 339), (376, 279, 363), (331, 365, 366), (366, 364, 331), (331, 362, 365), (363, 279, 331, 364), (331, 357, 361, 362), (331, 330, 319, 360), (343, 369, 349, 348), (270, 252, 276, 292), (127, 130, 175, 153), (357, 331, 360, 358), (222, 144, 192, 193), (244, 222, 193, 223), (289, 309, 310, 290), (220, 234, 204, 203), (154, 176, 175, 130), (357, 358, 327, 326), (311, 290, 310, 342), (118, 164, 165, 141), (343, 311, 342, 369), (250, 244, 223, 233), (163, 220, 203, 205), (320, 321, 299, 298), (326, 327, 302, 301), (141, 165, 192, 144), (292, 276, 313, 314), (266, 265, 289), (145, 146, 120, 144), (146, 122, 120), (167, 144, 194), (144, 167, 166), (166, 145, 144), (141, 144, 120, 119), (247, 266, 289, 290), (108, 92, 129), (109, 108, 129, 130), (129, 154, 130), (110, 131, 129), (110, 129, 92), (139, 163, 129, 131), (163, 154, 129), (130, 127, 105, 109), (127, 128, 106, 105), (126, 106, 128), (141, 119, 100, 118), (100, 101, 118), (128, 101, 107, 91), (91, 126, 128), (128, 118, 101), (300, 278, 254, 277), (277, 254, 234, 253), (301, 350, 351, 373), (301, 325, 350), (373, 352, 301), (326, 353, 356), (356, 354, 326), (354, 355, 326), (326, 301, 352, 353), (278, 300, 323), (323, 324, 278), (301, 278, 324, 325), (220, 242, 243), (220, 221, 242), (234, 220, 243, 253), (191, 140, 162, 188), (191, 163, 140), (163, 139, 140), (220, 163, 191, 221), (357, 326, 355, 374), (293, 250, 270, 294), (294, 270, 292, 315), (245, 222, 263), (222, 244, 262, 263), (250, 296, 297), (297, 271, 250), (250, 295, 296), (250, 318, 317), (250, 316, 318), (317, 295, 250), (250, 293, 316), (244, 272, 274), (274, 273, 244), (273, 262, 244), (244, 250, 271, 272), (288, 340, 341, 314), (288, 307, 340), (314, 308, 288), (292, 372, 371), (371, 345, 292), (370, 292, 344), (372, 292, 370), (315, 292, 345), (344, 292, 314, 341), (224, 222, 245), (144, 222, 224, 194), (286, 288, 308), (265, 286, 308, 289), (346, 321, 320, 347), (347, 320, 330, 329), (329, 359, 347), (279, 280, 304, 305), (331, 333, 334), (334, 332, 331), (331, 279, 305, 333), (329, 330, 331, 332), (348, 321, 303, 343), (321, 328, 303), (346, 335, 328, 321), (252, 251, 275, 276), (233, 204, 251, 252), (298, 299, 276, 275), (322, 313, 276, 299), (223, 152, 204, 233), (302, 319, 275), (302, 327, 319), (223, 193, 152), (164, 152, 193, 192), (275, 319, 298), (152, 176, 203, 204), (309, 322, 299, 310), (360, 319, 327, 358), (192, 165, 164), (153, 175, 176), (153, 176, 152), (349, 369, 310), (310, 299, 349), (176, 205, 203), (369, 342, 310), (254, 278, 275, 251), (308, 322, 309, 289), (250, 233, 252, 270), (128, 152, 164, 118), (330, 320, 298, 319), (163, 205, 176, 154), (314, 313, 322, 308), (301, 302, 275, 278), (234, 254, 251, 204), (348, 349, 299, 321), (127, 153, 152, 128), (337, 334, 333, 338), (359, 329, 332, 367), (332, 334, 336, 367), (334, 337, 336), (294, 315, 345, 293), (371, 316, 293, 345), (284, 306, 339, 368), (368, 377, 284), (284, 283, 306), (305, 304, 338), (338, 333, 305), (377, 376, 363, 284), (363, 364, 285, 284), (281, 257, 256, 364), (256, 285, 364), (364, 366, 281), (259, 282, 366, 260), (366, 365, 260), (282, 281, 366), (261, 258, 365, 362), (258, 260, 365), (239, 261, 361, 375), (382, 240, 239, 375), (261, 362, 361), (215, 241, 238), (238, 381, 216, 215), (240, 382, 381, 238), (216, 380, 379), (378, 214, 216, 379), (216, 381, 380), (213, 214, 374, 355), (355, 354, 218, 213), (214, 378, 374), (354, 219, 218), (185, 219, 354, 356), (356, 186, 185), (184, 186, 353, 217), (186, 356, 353), (189, 217, 353, 352), (373, 190, 189, 352), (190, 351, 350, 187), (190, 373, 351), (221, 191, 324, 242), (191, 188, 350, 325), (191, 325, 324), (324, 323, 242), (188, 187, 350), (277, 253, 243), (242, 300, 277, 243), (242, 323, 300), (121, 122, 146, 142), (143, 146, 145, 147), (143, 142, 146), (145, 166, 147), (194, 224, 245, 263), (263, 168, 148, 194), (148, 167, 194), (148, 147, 166, 167), (169, 168, 263, 262), (273, 170, 169, 262), (196, 195, 273, 199), (171, 170, 273, 195), (273, 274, 199), (197, 199, 274, 272), (198, 272, 271, 225), (198, 197, 272), (297, 226, 225, 271), (229, 246, 227, 297), (229, 230, 246), (227, 226, 297), (297, 296, 229), (267, 248, 295, 317), (228, 296, 295, 248), (228, 229, 296), (340, 264, 267, 317), (340, 307, 287, 264), (317, 318, 340), (370, 344, 318, 372), (344, 341, 318), (341, 340, 318), (318, 316, 371, 372)])
me_cylinder_001.materials.append(mat_material_002)
me_cylinder_001.use_remesh_preserve_volume = False
me_cylinder_001.use_remesh_preserve_attributes = False
me_cylinder_001.use_mirror_vertex_groups = False
me_cylinder_001.update()
me_cube_008 = bpy.data.meshes.new('Cube.008')
me_cube_008.from_pydata([(-1.0, -1.0, -1.0), (-1.0, 1.867, -1.0), (1.0, 1.867, -1.0), (1.0, -1.0, -1.0), (-1.0, -1.0, 1.0), (-1.0, 1.867, 1.0), (1.0, 1.867, 1.0), (1.0, -1.0, 1.0)], [], [(4, 5, 1, 0), (5, 6, 2, 1), (6, 7, 3, 2), (7, 4, 0, 3), (0, 1, 2, 3), (7, 6, 5, 4)])
me_cube_008.materials.append(mat_medbringare)
me_cube_008.use_remesh_preserve_volume = False
me_cube_008.use_remesh_preserve_attributes = False
me_cube_008.use_mirror_vertex_groups = False
me_cube_008.update()
me_cube_002 = bpy.data.meshes.new('Cube.002')
me_cube_002.from_pydata([(0.09227, -22.06, -4.502), (0.09227, 5.338, -4.502), (-0.5223, 5.338, -3.173), (-0.5223, -22.06, -3.173), (0.2641, -22.06, -5.073), (0.2641, 5.338, -5.072), (-0.9475, 5.338, -4.911), (-0.9475, -22.06, -4.911), (-1.045, 5.338, -3.045), (-1.045, -22.06, -3.045), (-1.471, 5.338, -4.783), (-1.471, -22.06, -4.783), (0.8, -22.06, -4.566), (0.8, 5.338, -4.566), (1.68, 5.338, -5.418), (1.68, -22.06, -5.418), (0.602, -22.06, -3.941), (0.602, 5.338, -3.941), (1.482, 5.338, -3.09), (1.482, -22.06, -3.09), (2.219, 5.338, -5.418), (2.219, -22.06, -5.418), (2.021, 5.338, -3.09), (2.021, -22.06, -3.09), (0.5306, -22.06, -2.647), (0.5306, 5.338, -2.647), (-0.3495, 5.338, -1.796), (-0.3495, -22.06, -1.796), (0.5306, -22.06, -2.733), (0.5306, 5.338, -2.733), (-0.3495, 5.338, -3.585), (-0.3495, -22.06, -3.585), (-0.888, 5.338, -1.796), (-0.888, -22.06, -1.796), (-0.888, 5.338, -3.585), (-0.888, -22.06, -3.585), (0.5862, -22.06, -0.9234), (0.5862, 5.338, -0.9234), (1.466, 5.338, -1.775), (1.466, -22.06, -1.775), (0.5862, -22.06, -0.8367), (0.5862, 5.338, -0.8367), (1.466, 5.338, 0.0144), (1.466, -22.06, 0.0144), (2.005, 5.338, -1.775), (2.005, -22.06, -1.775), (2.005, 5.338, 0.0144), (2.005, -22.06, 0.0144), (-1.0, -22.06, -0.06338), (-1.0, 5.338, -0.06338), (0.4852, 5.338, 0.09317), (0.4852, -22.06, 0.09317), (-1.0, -22.06, 1.307), (-1.0, 5.338, 1.307), (0.4852, 5.338, 1.15), (0.4852, -22.06, 1.15)], [], [(4, 5, 1, 0), (5, 6, 2, 1), (7, 3, 9, 11), (7, 4, 0, 3), (0, 1, 2, 3), (7, 6, 5, 4), (10, 11, 9, 8), (2, 6, 10, 8), (3, 2, 8, 9), (6, 7, 11, 10), (16, 17, 13, 12), (17, 18, 14, 13), (19, 15, 21, 23), (19, 16, 12, 15), (12, 13, 14, 15), (19, 18, 17, 16), (22, 23, 21, 20), (14, 18, 22, 20), (15, 14, 20, 21), (18, 19, 23, 22), (28, 29, 25, 24), (29, 30, 26, 25), (31, 27, 33, 35), (31, 28, 24, 27), (24, 25, 26, 27), (31, 30, 29, 28), (34, 35, 33, 32), (26, 30, 34, 32), (27, 26, 32, 33), (30, 31, 35, 34), (40, 41, 37, 36), (41, 42, 38, 37), (43, 39, 45, 47), (43, 40, 36, 39), (36, 37, 38, 39), (43, 42, 41, 40), (46, 47, 45, 44), (38, 42, 46, 44), (39, 38, 44, 45), (42, 43, 47, 46), (52, 53, 49, 48), (53, 54, 50, 49), (54, 55, 51, 50), (55, 52, 48, 51), (48, 49, 50, 51), (55, 54, 53, 52)])
me_cube_002.use_remesh_preserve_volume = False
me_cube_002.use_remesh_preserve_attributes = False
me_cube_002.use_mirror_vertex_groups = False
me_cube_002.update()
me_cube_001 = bpy.data.meshes.new('Cube.001')
me_cube_001.from_pydata([(1.004, -6.279, -1.0), (1.004, -6.279, -0.5802), (1.004, -7.311, -0.5802), (1.004, -7.311, -1.0), (1.62, -6.279, -1.0), (1.62, -6.279, -0.5802), (1.004, -6.279, 1.488), (1.004, -7.311, 1.488), (1.62, -7.311, -0.5802), (1.62, -7.311, -1.0), (1.62, -6.135, -0.5802), (1.523, -6.135, -0.5802), (1.21, -6.135, -0.5802), (1.004, -6.135, -0.5802), (1.5, 0.9174, -0.5802), (1.5, 1.0, -0.5802), (1.258, 1.0, -0.5802), (1.501, -6.135, -0.5802), (1.258, -1.977, -0.5802), (1.258, -6.135, -0.5802), (1.5, -6.135, -0.5802), (1.004, -6.135, -0.1837), (1.004, 1.0, 0.8651), (1.004, 1.0, 1.488), (1.004, -6.13, 0.8651), (1.004, 1.0, -0.1837), (1.004, 1.0, 0.2636), (1.004, -6.13, 0.2636), (1.004, -6.135, 0.8651), (1.004, -6.135, 0.2636), (1.004, -6.135, 0.2639), (1.62, -7.311, 1.488), (1.62, -6.279, 1.488), (1.62, -6.135, -0.4553), (1.62, -0.8495, 0.8614), (1.62, 1.0, 0.8614), (1.62, 1.0, 0.2565), (1.62, -6.135, 0.2565), (1.62, 1.0, 1.488), (1.62, 1.0, 1.277), (1.62, -6.135, -0.345), (1.62, -2.209, 1.277), (1.62, -6.135, 0.8614), (1.62, -6.135, 1.277), (1.62, -6.135, 1.013), (1.62, -6.135, 0.2425), (1.62, -6.135, 0.2097), (1.62, -6.135, -0.3196), (1.62, -6.135, -0.3331), (1.446, 1.0, 1.259), (1.61, 1.0, -0.341), (1.384, 1.0, -0.1224), (1.279, 1.0, -0.5122), (1.334, 1.0, 0.8916), (1.294, 1.0, -0.4648), (1.004, 1.0, 0.8651), (1.614, 1.0, 0.2565), (1.334, 1.0, 1.247), (1.065, 1.0, -0.2431), (1.318, 1.0, -0.05879), (1.385, 1.0, 0.03485), (1.004, 1.0, 0.2636), (1.071, 1.0, 0.3281), (1.071, 1.0, 0.8006), (1.318, 1.0, -0.02966), (1.334, 1.0, 0.9717), (1.3, 1.0, 0.5498), (1.3, 1.0, 0.5789), (1.3, 1.0, 0.5723), (1.318, 1.0, -0.05223), (1.61, -6.135, -0.341), (1.318, -6.135, -0.0588), (1.614, -6.135, -0.345), (1.318, -6.135, -0.02966), (1.614, -6.135, -0.3322), (1.614, -6.135, 0.2565), (1.294, -6.135, -0.4648), (1.3, -6.135, 0.5789), (1.3, -6.135, 0.5498), (1.004, -6.135, 0.2636), (1.004, -6.135, 0.8651), (1.334, -6.135, 1.247), (1.334, -6.135, 0.8916)], [], [(0, 3, 2, 1), (3, 9, 8, 2), (23, 6, 32, 38), (32, 33, 40, 48), (32, 47, 46, 45), (32, 45, 37, 42), (32, 42, 44, 43), (32, 43, 41, 39), (34, 42, 37, 36), (32, 39, 38), (32, 48, 47), (33, 32, 5, 10), (34, 36, 35), (68, 67, 64, 69), (68, 69, 59, 66), (64, 67, 57, 65), (57, 67, 63, 55), (66, 59, 54, 62), (60, 64, 53, 56), (62, 54, 61), (26, 61, 54, 58), (64, 65, 53), (54, 59, 51, 15), (23, 57, 55, 22), (36, 56, 53, 35), (26, 58, 25), (52, 54, 15, 16), (49, 57, 23, 39), (15, 51, 50), (39, 23, 38), (7, 6, 1, 2), (31, 7, 2, 8), (6, 7, 31, 32), (6, 28, 30, 29), (6, 29, 21, 1), (24, 28, 6, 22), (25, 21, 27, 26), (21, 29, 27), (22, 6, 23), (1, 21, 13), (32, 31, 8, 5), (4, 9, 3, 0), (9, 4, 5, 8), (1, 12, 19, 20), (14, 20, 19, 18), (1, 20, 17, 11), (14, 18, 16, 15), (5, 1, 11, 10), (12, 1, 13), (1, 5, 4, 0), (48, 72, 74, 47), (40, 33, 72, 48), (72, 11, 17, 20), (11, 72, 33, 10), (70, 74, 72, 20), (14, 50, 70, 20), (50, 14, 15), (18, 54, 52, 16), (76, 54, 18, 19), (13, 21, 76, 12), (12, 76, 19), (58, 76, 21, 25), (54, 76, 58), (69, 64, 73, 71), (69, 71, 59), (45, 46, 75, 37), (46, 47, 74, 75), (73, 75, 74, 71), (70, 71, 74), (60, 56, 75, 73), (60, 73, 64), (51, 59, 71, 70), (51, 70, 50), (37, 75, 56, 36), (68, 66, 78, 77), (68, 77, 67), (30, 80, 79, 29), (80, 30, 28), (79, 80, 77, 78), (62, 61, 79, 78), (62, 78, 66), (63, 77, 80, 55), (67, 77, 63), (27, 29, 79, 61), (27, 61, 26), (24, 55, 80, 28), (55, 24, 22), (65, 57, 81, 82), (65, 82, 53), (44, 42, 82, 81), (44, 81, 43), (53, 82, 34, 35), (34, 82, 42), (41, 57, 49, 39), (81, 57, 41, 43)])
me_cube_001.use_remesh_preserve_volume = False
me_cube_001.use_remesh_preserve_attributes = False
me_cube_001.use_mirror_vertex_groups = False
me_cube_001.update()

# ---- objects
ob_cylinder_003 = bpy.data.objects.new('Cylinder.003', me_cylinder_003)
ob_camera_001 = bpy.data.objects.new('Camera.001', cam_camera_001)
ob_plane_002 = bpy.data.objects.new('Plane.002', me_plane_002)
ob_plane_001 = bpy.data.objects.new('Plane.001', me_plane_001)
ob_plane = bpy.data.objects.new('Plane', me_plane)
ob_cube_002 = bpy.data.objects.new('Cube.002', me_cube_007)
ob_cylinder_002 = bpy.data.objects.new('Cylinder.002', me_cylinder_002)
ob_cylinder = bpy.data.objects.new('Cylinder', me_cylinder)
ob_cylinder_001 = bpy.data.objects.new('Cylinder.001', me_cylinder_001)
ob_lamp = bpy.data.objects.new('Lamp', light_lamp)
ob_camera = bpy.data.objects.new('Camera', cam_camera)
ob_cube_003 = bpy.data.objects.new('Cube.003', me_cube_008)
ob_cube_001 = bpy.data.objects.new('Cube.001', me_cube_002)
ob_cube = bpy.data.objects.new('Cube', me_cube_001)

# ---- transforms, parenting, visibility, modifiers, constraints
ob_cylinder_003.location = (0.007007, -2.682, 0.9415)
ob_cylinder_003.scale = (0.1249, 0.1249, 0.6936)
ob_cylinder_003.lineart.crease_threshold = 0.0
_m = ob_cylinder_003.modifiers.new('Array', 'ARRAY')
_m.count = 5
_m.constant_offset_displace = (0.0, 0.0, 0.0)
_m.relative_offset_displace = (0.0, 1.5, 0.0)
ob_camera_001.location = (-6.631, -4.573, 1.656)
ob_camera_001.rotation_euler = (1.404, 4.308e-05, -1.03)
ob_camera_001.lock_rotations_4d = False
ob_camera_001.empty_display_type = 'ARROWS'
ob_camera_001.color = (0.0, 0.0, 0.0, 0.0)
ob_camera_001.display_type = 'WIRE'
ob_camera_001.lineart.crease_threshold = 0.0
ob_plane_002.location = (-2.062, -9.802, 1.579)
ob_plane_002.rotation_euler = (-2.199, -1.796e-16, 3.526e-16)
ob_plane_002.scale = (3.02, 1.0, 1.0)
ob_plane_002.lineart.crease_threshold = 0.0
ob_plane_001.location = (5.681, 16.58, -2.041)
ob_plane_001.rotation_euler = (0.0, -0.0, -1.419)
ob_plane_001.scale = (30.54, 30.54, 30.54)
ob_plane_001.lineart.crease_threshold = 0.0
ob_plane.location = (-5.586, 1.845, 2.49)
ob_plane.rotation_euler = (-0.8586, -1.681e-16, 0.6045)
ob_plane.scale = (3.429, 1.787, 1.985)
ob_plane.lineart.crease_threshold = 0.0
ob_cube_002.location = (0.01244, 1.851, -0.4957)
ob_cube_002.scale = (0.5, 1.517, -0.08624)
ob_cube_002.lineart.crease_threshold = 0.0
ob_cylinder_002.location = (0.01244, -0.04863, -0.4957)
ob_cylinder_002.rotation_euler = (-1.571, -2.22e-16, 2.22e-16)
ob_cylinder_002.scale = (0.8837, 0.8837, -0.05954)
ob_cylinder_002.lineart.crease_threshold = 0.0
ob_cylinder.location = (0.0141, -0.9976, -0.00573)
ob_cylinder.rotation_euler = (1.571, -0.0, 0.0)
ob_cylinder.lineart.crease_threshold = 0.0
_m = ob_cylinder.modifiers.new('EdgeSplit', 'EDGE_SPLIT')
ob_cylinder_001.location = (0.01405, -1.349, -0.4901)
ob_cylinder_001.rotation_euler = (1.571, -0.0, 0.0)
ob_cylinder_001.scale = (0.898, 0.898, 1.562)
ob_cylinder_001.lineart.crease_threshold = 0.0
ob_lamp.location = (4.076, 1.005, 5.904)
ob_lamp.rotation_euler = (0.6503, 0.05522, 1.866)
ob_lamp.lock_rotations_4d = False
ob_lamp.empty_display_type = 'ARROWS'
ob_lamp.color = (0.0, 0.0, 0.0, 0.0)
ob_lamp.lineart.crease_threshold = 0.0
ob_camera.location = (-3.789, -5.804, 1.623)
ob_camera.rotation_euler = (1.316, 0.001187, -0.76)
ob_camera.scale = (1.0, 1.0, 1.0)
ob_camera.lock_rotations_4d = False
ob_camera.empty_display_type = 'ARROWS'
ob_camera.color = (0.0, 0.0, 0.0, 0.0)
ob_camera.display_type = 'WIRE'
ob_camera.lineart.crease_threshold = 0.0
ob_cube_003.location = (0.01244, 1.851, -0.4957)
ob_cube_003.scale = (0.5, 1.517, -0.08624)
ob_cube_003.lineart.crease_threshold = 0.0
ob_cube_001.location = (-4.491, -4.788, -0.1051)
ob_cube_001.scale = (0.1616, 0.1616, 0.1616)
ob_cube_001.lineart.crease_threshold = 0.0
ob_cube.location = (-1.888, -6.456, -0.5968)
ob_cube.rotation_euler = (-2.687e-07, 3.142, -1.175e-14)
ob_cube.scale = (0.4807, 0.4807, 0.4807)
ob_cube.lineart.crease_threshold = 0.0

# ---- collection membership
col_collection_1.objects.link(ob_cylinder_003)
col_collection_1.objects.link(ob_camera_001)
col_collection_1.objects.link(ob_plane_002)
col_collection_1.objects.link(ob_plane_001)
col_collection_1.objects.link(ob_plane)
col_collection_1.objects.link(ob_cube_002)
col_collection_1.objects.link(ob_cylinder_002)
col_collection_1.objects.link(ob_cylinder)
col_collection_1.objects.link(ob_cylinder_001)
col_collection_1.objects.link(ob_lamp)
col_collection_1.objects.link(ob_camera)
col_collection_2.objects.link(ob_cube_003)
col_collection_2.objects.link(ob_cube_001)
col_collection_2.objects.link(ob_cube)

# ---- scene / render settings (as saved in the file)
scene.camera = ob_camera
scene.frame_start = 1; scene.frame_end = 250; scene.frame_set(1)
scene.render.engine = 'CYCLES'
scene.render.image_settings.file_format = 'JPEG'
scene.render.image_settings.color_mode = 'RGB'
scene.render.image_settings.compression = 90
scene.render.resolution_x = 300
scene.render.resolution_y = 300
scene.render.resolution_percentage = 50
scene.render.dither_intensity = 0.0
scene.render.bake_margin = 2
scene.cycles.use_denoising = False
scene.cycles.samples = 700
scene.cycles.sampling_pattern = 'TABULATED_SOBOL'
scene.cycles.light_sampling_threshold = 0.0
scene.cycles.use_adaptive_sampling = False
scene.cycles.use_light_tree = False
scene.cycles.blur_glossy = 0.0
scene.cycles.volume_bounces = 1
scene.cycles.pixel_filter_type = 'GAUSSIAN'
scene.cycles.sample_clamp_indirect = 0.0
scene.view_settings.view_transform = 'Standard'
bpy.context.view_layer.update()
